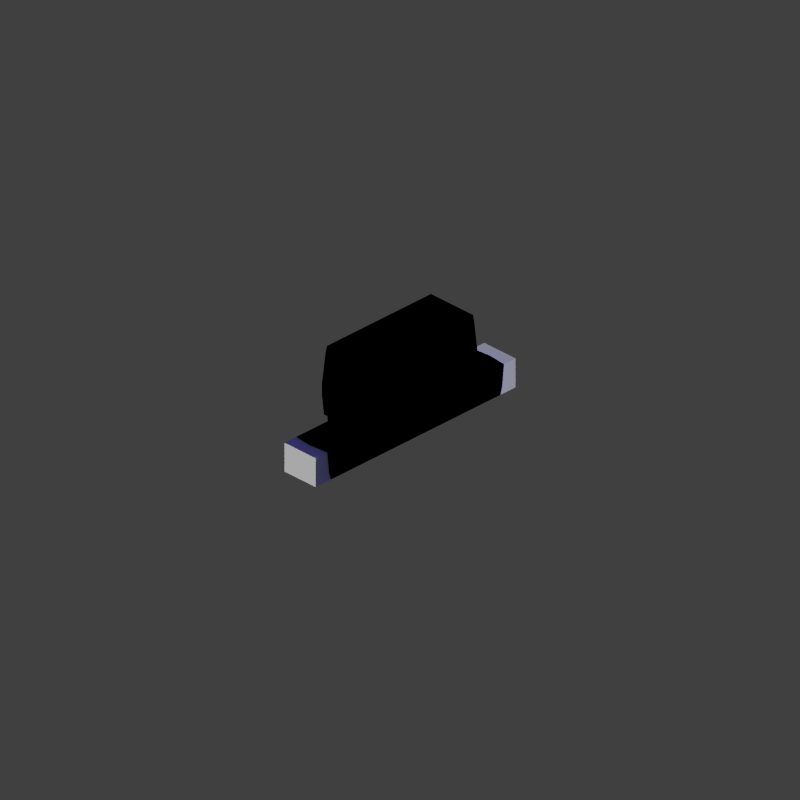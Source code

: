 # Source: MONO1.blend  (saved by Blender 2.78.0; exported with 4.5.12 LTS)
import bpy
from mathutils import Matrix  # noqa: F401  (used for matrix-valued properties, if any)

bpy.ops.wm.read_factory_settings(use_empty=True)
scene = bpy.context.scene
scene.name = 'Scene'

# ---- collections
col_collection_1 = bpy.data.collections.new('Collection 1'); scene.collection.children.link(col_collection_1)
col_collection_2 = bpy.data.collections.new('Collection 2'); scene.collection.children.link(col_collection_2)

# ---- materials (node trees are filled in below, after node groups)
mat_clouds = bpy.data.materials.new('Clouds')
mat_clouds.alpha_threshold = 0.0
mat_clouds.use_transparent_shadow = False
mat_clouds.diffuse_color = (0.0, 0.0, 1.0, 1.0)
mat_clouds.roughness = 0.5
mat_clouds.specular_intensity = 0.0
mat_remap_1 = bpy.data.materials.new('Remap 1')
mat_remap_2 = bpy.data.materials.new('Remap 2')
mat_remap_3_reflection = bpy.data.materials.new('Remap 3-Reflection')
mat_remap_3_reflection.alpha_threshold = 0.0
mat_remap_3_reflection.use_transparent_shadow = False
mat_remap_3_reflection.pass_index = 1
mat_remap_3_reflection.diffuse_color = (0.0, 0.0, 0.5, 1.0)
mat_remap_3_reflection.specular_color = (0.0, 0.0, 1.0)
mat_remap_3_reflection.roughness = 0.5
mat_remap_3_reflection.specular_intensity = 0.8
mat_material = bpy.data.materials.new('Material')
mat_material.alpha_threshold = 0.0
mat_material.use_transparent_shadow = False
mat_material.pass_index = 2
mat_material.diffuse_color = (0.03303, 0.0331, 0.0331, 1.0)
mat_material.roughness = 0.5
mat_material.specular_intensity = 0.0

# ---- material node trees

# ---- world
world_world = bpy.data.worlds.new('World'); scene.world = world_world
world_world.color = (0.05088, 0.05088, 0.05088)
world_world.use_sun_shadow = False
world_world.sun_shadow_jitter_overblur = 0.0
world_world.cycles.sampling_method = 'NONE'
world_world.cycles.sample_map_resolution = 256

# ---- cameras
cam_camera = bpy.data.cameras.new('Camera')
cam_camera.type = 'ORTHO'
cam_camera.clip_end = 100.0
cam_camera.lens = 35.0
cam_camera.sensor_width = 32.0
cam_camera.sensor_height = 18.0
cam_camera.ortho_scale = 5.664
cam_camera.dof.focus_distance = 0.0
cam_camera.dof.aperture_fstop = 128.0

# ---- lights
light_sun_001 = bpy.data.lights.new('Sun.001', 'SUN')
light_sun_001.transmission_factor = 0.0
light_sun_001.angle = 0.1993
light_sun_001.energy = 1.5
light_sun_001.shadow_buffer_clip_start = 0.5
light_sun_001.shadow_soft_size = 0.1
light_sun_001.shadow_cascade_max_distance = 1000.0
light_sun_001.cycles.use_multiple_importance_sampling = False
light_sun = bpy.data.lights.new('Sun', 'SUN')
light_sun.transmission_factor = 0.0
light_sun.angle = 0.1993
light_sun.energy = 1.5
light_sun.shadow_buffer_clip_start = 0.5
light_sun.shadow_soft_size = 0.1
light_sun.shadow_cascade_max_distance = 1000.0
light_sun.cycles.use_multiple_importance_sampling = False

# ---- meshes
me_sphere = bpy.data.meshes.new('Sphere')
me_sphere.from_pydata([(-0.1951, 0.0, 0.9808), (-0.3827, 0.0, 0.9239), (-0.5556, 0.0, 0.8315), (-0.7071, 0.0, 0.7071), (-0.8315, 0.0, 0.5556), (-0.9239, 0.0, 0.3827), (-0.9808, 0.0, 0.1951), (-1.0, 0.0, 7.55e-08), (-0.9808, 0.0, -0.1951), (-0.9239, 0.0, -0.3827), (-0.8315, 0.0, -0.5556), (-0.7071, 0.0, -0.7071), (-0.5556, 0.0, -0.8315), (-0.3827, 0.0, -0.9239), (-0.1951, 0.0, -0.9808), (3.258e-07, 0.0, -1.0), (-0.1913, 0.03806, 0.9808), (-0.3753, 0.07466, 0.9239), (-0.5449, 0.1084, 0.8315), (-0.6935, 0.1379, 0.7071), (-0.8155, 0.1622, 0.5556), (-0.9061, 0.1802, 0.3827), (-0.9619, 0.1913, 0.1951), (-0.9808, 0.1951, 7.55e-08), (-0.9619, 0.1913, -0.1951), (-0.9061, 0.1802, -0.3827), (-0.8155, 0.1622, -0.5556), (-0.6935, 0.1379, -0.7071), (-0.5449, 0.1084, -0.8315), (-0.3753, 0.07466, -0.9239), (-0.1913, 0.03806, -0.9808), (-0.1802, 0.07466, 0.9808), (-0.3536, 0.1464, 0.9239), (-0.5133, 0.2126, 0.8315), (-0.6533, 0.2706, 0.7071), (-0.7682, 0.3182, 0.5556), (-0.8536, 0.3536, 0.3827), (-0.9061, 0.3753, 0.1951), (-0.9239, 0.3827, 7.55e-08), (-0.9061, 0.3753, -0.1951), (-0.8536, 0.3536, -0.3827), (-0.7682, 0.3182, -0.5556), (-0.6533, 0.2706, -0.7071), (-0.5133, 0.2126, -0.8315), (-0.3536, 0.1464, -0.9239), (-0.1802, 0.07466, -0.9808), (-0.1622, 0.1084, 0.9808), (-0.3182, 0.2126, 0.9239), (-0.4619, 0.3087, 0.8315), (-0.5879, 0.3928, 0.7071), (-0.6913, 0.4619, 0.5556), (-0.7682, 0.5133, 0.3827), (-0.8155, 0.5449, 0.1951), (-0.8315, 0.5556, 7.55e-08), (-0.8155, 0.5449, -0.1951), (-0.7682, 0.5133, -0.3827), (-0.6913, 0.4619, -0.5556), (-0.5879, 0.3928, -0.7071), (-0.4619, 0.3087, -0.8315), (-0.3182, 0.2126, -0.9239), (-0.1622, 0.1084, -0.9808), (-0.1379, 0.1379, 0.9808), (-0.2706, 0.2706, 0.9239), (-0.3928, 0.3928, 0.8315), (-0.5, 0.5, 0.7071), (-0.5879, 0.5879, 0.5556), (-0.6533, 0.6533, 0.3827), (-0.6935, 0.6935, 0.1951), (-0.7071, 0.7071, 7.55e-08), (-0.6935, 0.6935, -0.1951), (-0.6533, 0.6533, -0.3827), (-0.5879, 0.5879, -0.5556), (-0.5, 0.5, -0.7071), (-0.3928, 0.3928, -0.8315), (-0.2706, 0.2706, -0.9239), (-0.1379, 0.1379, -0.9808), (-0.1084, 0.1622, 0.9808), (-0.2126, 0.3182, 0.9239), (-0.3087, 0.4619, 0.8315), (-0.3928, 0.5879, 0.7071), (-0.4619, 0.6913, 0.5556), (-0.5133, 0.7682, 0.3827), (-0.5449, 0.8155, 0.1951), (-0.5556, 0.8315, 7.55e-08), (-0.5449, 0.8155, -0.1951), (-0.5133, 0.7682, -0.3827), (-0.4619, 0.6913, -0.5556), (-0.3928, 0.5879, -0.7071), (-0.3087, 0.4619, -0.8315), (-0.2126, 0.3182, -0.9239), (-0.1084, 0.1622, -0.9808), (-0.07466, 0.1802, 0.9808), (-0.1464, 0.3536, 0.9239), (-0.2126, 0.5133, 0.8315), (-0.2706, 0.6533, 0.7071), (-0.3182, 0.7682, 0.5556), (-0.3536, 0.8536, 0.3827), (-0.3753, 0.9061, 0.1951), (-0.3827, 0.9239, 7.55e-08), (-0.3753, 0.9061, -0.1951), (-0.3536, 0.8536, -0.3827), (-0.3182, 0.7682, -0.5556), (-0.2706, 0.6533, -0.7071), (-0.2126, 0.5133, -0.8315), (-0.1464, 0.3536, -0.9239), (-0.07466, 0.1802, -0.9808), (-0.03806, 0.1913, 0.9808), (-0.07466, 0.3753, 0.9239), (-0.1084, 0.5449, 0.8315), (-0.1379, 0.6935, 0.7071), (-0.1622, 0.8155, 0.5556), (-0.1802, 0.9061, 0.3827), (-0.1913, 0.9619, 0.1951), (-0.1951, 0.9808, 7.55e-08), (-0.1913, 0.9619, -0.1951), (-0.1802, 0.9061, -0.3827), (-0.1622, 0.8155, -0.5556), (-0.1379, 0.6935, -0.7071), (-0.1084, 0.5449, -0.8315), (-0.07466, 0.3753, -0.9239), (-0.03806, 0.1913, -0.9808), (3.266e-07, 0.1951, 0.9808), (3.192e-07, 0.3827, 0.9239), (3.117e-07, 0.5556, 0.8315), (3.192e-07, 0.7071, 0.7071), (3.341e-07, 0.8315, 0.5556), (2.745e-07, 0.9239, 0.3827), (3.937e-07, 0.9808, 0.1951), (3.788e-07, 1.0, 7.55e-08), (3.937e-07, 0.9808, -0.1951), (2.298e-07, 0.9239, -0.3827), (3.341e-07, 0.8315, -0.5556), (3.192e-07, 0.7071, -0.7071), (3.415e-07, 0.5556, -0.8315), (3.043e-07, 0.3827, -0.9239), (3.08e-07, 0.1951, -0.9808), (0.03806, 0.1913, 0.9808), (0.07466, 0.3753, 0.9239), (0.1084, 0.5449, 0.8315), (0.138, 0.6935, 0.7071), (0.1622, 0.8155, 0.5556), (0.1802, 0.9061, 0.3827), (0.1913, 0.9619, 0.1951), (0.1951, 0.9808, 7.55e-08), (0.1913, 0.9619, -0.1951), (0.1802, 0.9061, -0.3827), (0.1622, 0.8155, -0.5556), (0.138, 0.6935, -0.7071), (0.1084, 0.5449, -0.8315), (0.07466, 0.3753, -0.9239), (0.03806, 0.1913, -0.9808), (0.07466, 0.1802, 0.9808), (0.1464, 0.3536, 0.9239), (0.2126, 0.5133, 0.8315), (0.2706, 0.6533, 0.7071), (0.3182, 0.7682, 0.5556), (0.3536, 0.8536, 0.3827), (0.3753, 0.9061, 0.1951), (0.3827, 0.9239, 7.55e-08), (0.3753, 0.9061, -0.1951), (0.3536, 0.8536, -0.3827), (0.3182, 0.7682, -0.5556), (0.2706, 0.6533, -0.7071), (0.2126, 0.5133, -0.8315), (0.1464, 0.3536, -0.9239), (0.07466, 0.1802, -0.9808), (0.1084, 0.1622, 0.9808), (0.2126, 0.3182, 0.9239), (0.3087, 0.4619, 0.8315), (0.3928, 0.5879, 0.7071), (0.4619, 0.6913, 0.5556), (0.5133, 0.7682, 0.3827), (0.5449, 0.8155, 0.1951), (0.5556, 0.8315, 7.55e-08), (0.5449, 0.8155, -0.1951), (0.5133, 0.7682, -0.3827), (0.4619, 0.6913, -0.5556), (0.3928, 0.5879, -0.7071), (0.3087, 0.4619, -0.8315), (0.2126, 0.3182, -0.9239), (0.1084, 0.1622, -0.9808), (0.138, 0.1379, 0.9808), (0.2706, 0.2706, 0.9239), (0.3928, 0.3928, 0.8315), (0.5, 0.5, 0.7071), (0.5879, 0.5879, 0.5556), (0.6533, 0.6533, 0.3827), (0.6935, 0.6935, 0.1951), (0.7071, 0.7071, 7.55e-08), (0.6935, 0.6935, -0.1951), (0.6533, 0.6533, -0.3827), (0.5879, 0.5879, -0.5556), (0.5, 0.5, -0.7071), (0.3928, 0.3928, -0.8315), (0.2706, 0.2706, -0.9239), (0.138, 0.1379, -0.9808), (0.1622, 0.1084, 0.9808), (0.3182, 0.2126, 0.9239), (0.4619, 0.3087, 0.8315), (0.5879, 0.3928, 0.7071), (0.6913, 0.4619, 0.5556), (0.7682, 0.5133, 0.3827), (0.8155, 0.5449, 0.1951), (0.8315, 0.5556, 7.55e-08), (0.8155, 0.5449, -0.1951), (0.7682, 0.5133, -0.3827), (0.6913, 0.4619, -0.5556), (0.5879, 0.3928, -0.7071), (0.4619, 0.3087, -0.8315), (0.3182, 0.2126, -0.9239), (0.1622, 0.1084, -0.9808), (0.1802, 0.07466, 0.9808), (0.3536, 0.1464, 0.9239), (0.5133, 0.2126, 0.8315), (0.6533, 0.2706, 0.7071), (0.7682, 0.3182, 0.5556), (0.8536, 0.3536, 0.3827), (0.9061, 0.3753, 0.1951), (0.9239, 0.3827, 7.55e-08), (0.9061, 0.3753, -0.1951), (0.8536, 0.3536, -0.3827), (0.7682, 0.3182, -0.5556), (0.6533, 0.2706, -0.7071), (0.5133, 0.2126, -0.8315), (0.3536, 0.1464, -0.9239), (0.1802, 0.07466, -0.9808), (0.1913, 0.03806, 0.9808), (0.3753, 0.07466, 0.9239), (0.5449, 0.1084, 0.8315), (0.6935, 0.1379, 0.7071), (0.8155, 0.1622, 0.5556), (0.9061, 0.1802, 0.3827), (0.9619, 0.1913, 0.1951), (0.9808, 0.1951, 7.55e-08), (0.9619, 0.1913, -0.1951), (0.9061, 0.1802, -0.3827), (0.8155, 0.1622, -0.5556), (0.6935, 0.1379, -0.7071), (0.5449, 0.1084, -0.8315), (0.3753, 0.07466, -0.9239), (0.1913, 0.03806, -0.9808), (0.1951, -7.212e-09, 0.9808), (0.3827, 4.122e-08, 0.9239), (0.5556, 2.632e-08, 0.8315), (0.7071, -2.584e-08, 0.7071), (0.8315, -8.544e-08, 0.5556), (0.9239, 6.357e-08, 0.3827), (0.9808, -8.544e-08, 0.1951), (1.0, -1.003e-07, 7.55e-08), (0.9808, -8.544e-08, -0.1951), (0.9239, 6.357e-08, -0.3827), (0.8315, -8.544e-08, -0.5556), (0.7071, -2.584e-08, -0.7071), (0.5556, -1.094e-08, -0.8315), (0.3827, 3.964e-09, -0.9239), (0.1951, 3.964e-09, -0.9808), (0.1913, -0.03806, 0.9808), (0.3753, -0.07466, 0.9239), (0.5449, -0.1084, 0.8315), (0.6935, -0.1379, 0.7071), (0.8155, -0.1622, 0.5556), (0.9061, -0.1802, 0.3827), (0.9619, -0.1913, 0.1951), (0.9808, -0.1951, 7.55e-08), (0.9619, -0.1913, -0.1951), (0.9061, -0.1802, -0.3827), (0.8155, -0.1622, -0.5556), (0.6935, -0.1379, -0.7071), (0.5449, -0.1084, -0.8315), (0.3753, -0.07466, -0.9239), (0.1913, -0.03806, -0.9808), (0.1802, -0.07466, 0.9808), (0.3536, -0.1464, 0.9239), (0.5133, -0.2126, 0.8315), (0.6533, -0.2706, 0.7071), (0.7682, -0.3182, 0.5556), (0.8536, -0.3536, 0.3827), (0.9061, -0.3753, 0.1951), (0.9239, -0.3827, 7.55e-08), (0.9061, -0.3753, -0.1951), (0.8536, -0.3536, -0.3827), (0.7682, -0.3182, -0.5556), (0.6533, -0.2706, -0.7071), (0.5133, -0.2126, -0.8315), (0.3536, -0.1464, -0.9239), (0.1802, -0.07466, -0.9808), (0.1622, -0.1084, 0.9808), (0.3182, -0.2126, 0.9239), (0.4619, -0.3087, 0.8315), (0.5879, -0.3928, 0.7071), (0.6913, -0.4619, 0.5556), (0.7682, -0.5133, 0.3827), (0.8155, -0.5449, 0.1951), (0.8315, -0.5556, 7.55e-08), (0.8155, -0.5449, -0.1951), (0.7682, -0.5133, -0.3827), (0.6913, -0.4619, -0.5556), (0.5879, -0.3928, -0.7071), (0.4619, -0.3087, -0.8315), (0.3182, -0.2126, -0.9239), (0.1622, -0.1084, -0.9808), (0.138, -0.1379, 0.9808), (0.2706, -0.2706, 0.9239), (0.3928, -0.3928, 0.8315), (0.5, -0.5, 0.7071), (0.5879, -0.5879, 0.5556), (0.6533, -0.6533, 0.3827), (0.6935, -0.6935, 0.1951), (0.7071, -0.7071, 7.55e-08), (0.6935, -0.6935, -0.1951), (0.6533, -0.6533, -0.3827), (0.5879, -0.5879, -0.5556), (0.5, -0.5, -0.7071), (0.3928, -0.3928, -0.8315), (0.2706, -0.2706, -0.9239), (0.1379, -0.1379, -0.9808), (0.1084, -0.1622, 0.9808), (0.2126, -0.3182, 0.9239), (0.3087, -0.4619, 0.8315), (0.3928, -0.5879, 0.7071), (0.4619, -0.6913, 0.5556), (0.5133, -0.7682, 0.3827), (0.5449, -0.8155, 0.1951), (0.5556, -0.8315, 7.55e-08), (0.5449, -0.8155, -0.1951), (0.5133, -0.7682, -0.3827), (0.4619, -0.6913, -0.5556), (0.3928, -0.5879, -0.7071), (0.3087, -0.4619, -0.8315), (0.2126, -0.3182, -0.9239), (0.1084, -0.1622, -0.9808), (0.07466, -0.1802, 0.9808), (0.1464, -0.3536, 0.9239), (0.2126, -0.5133, 0.8315), (0.2706, -0.6533, 0.7071), (0.3182, -0.7682, 0.5556), (0.3536, -0.8536, 0.3827), (0.3753, -0.9061, 0.1951), (0.3827, -0.9239, 7.55e-08), (0.3753, -0.9061, -0.1951), (0.3536, -0.8536, -0.3827), (0.3182, -0.7682, -0.5556), (0.2706, -0.6533, -0.7071), (0.2126, -0.5133, -0.8315), (0.1464, -0.3536, -0.9239), (0.07466, -0.1802, -0.9808), (0.03806, -0.1913, 0.9808), (0.07466, -0.3753, 0.9239), (0.1084, -0.5449, 0.8315), (0.1379, -0.6935, 0.7071), (0.1622, -0.8155, 0.5556), (0.1802, -0.9061, 0.3827), (0.1913, -0.9619, 0.1951), (0.1951, -0.9808, 7.55e-08), (0.1913, -0.9619, -0.1951), (0.1802, -0.9061, -0.3827), (0.1622, -0.8155, -0.5556), (0.1379, -0.6935, -0.7071), (0.1084, -0.5449, -0.8315), (0.07466, -0.3753, -0.9239), (0.03806, -0.1913, -0.9808), (3.117e-07, -0.1951, 0.9808), (2.819e-07, -0.3827, 0.9239), (2.819e-07, -0.5556, 0.8315), (1.851e-07, -0.7071, 0.7071), (1.404e-07, -0.8315, 0.5556), (3.192e-07, -0.9239, 0.3827), (9.567e-08, -0.9808, 0.1951), (1.404e-07, -1.0, 7.55e-08), (9.567e-08, -0.9808, -0.1951), (3.192e-07, -0.9239, -0.3827), (1.404e-07, -0.8315, -0.5556), (1.851e-07, -0.7071, -0.7071), (2.596e-07, -0.5556, -0.8315), (2.521e-07, -0.3827, -0.9239), (3.155e-07, -0.1951, -0.9808), (-0.03806, -0.1913, 0.9808), (-0.07466, -0.3753, 0.9239), (-0.1084, -0.5449, 0.8315), (-0.1379, -0.6935, 0.7071), (-0.1622, -0.8155, 0.5556), (-0.1802, -0.9061, 0.3827), (-0.1913, -0.9619, 0.1951), (-0.1951, -0.9808, 7.55e-08), (-0.1913, -0.9619, -0.1951), (-0.1802, -0.9061, -0.3827), (-0.1622, -0.8155, -0.5556), (-0.1379, -0.6935, -0.7071), (-0.1084, -0.5449, -0.8315), (-0.07466, -0.3753, -0.9239), (-0.03806, -0.1913, -0.9808), (2.011e-07, -3.01e-07, 1.0), (-0.07466, -0.1802, 0.9808), (-0.1464, -0.3536, 0.9239), (-0.2126, -0.5133, 0.8315), (-0.2706, -0.6533, 0.7071), (-0.3182, -0.7682, 0.5556), (-0.3536, -0.8536, 0.3827), (-0.3753, -0.9061, 0.1951), (-0.3827, -0.9239, 7.55e-08), (-0.3753, -0.9061, -0.1951), (-0.3536, -0.8536, -0.3827), (-0.3182, -0.7682, -0.5556), (-0.2706, -0.6533, -0.7071), (-0.2126, -0.5133, -0.8315), (-0.1464, -0.3536, -0.9239), (-0.07466, -0.1802, -0.9808), (-0.1084, -0.1622, 0.9808), (-0.2126, -0.3182, 0.9239), (-0.3087, -0.4619, 0.8315), (-0.3928, -0.5879, 0.7071), (-0.4619, -0.6913, 0.5556), (-0.5133, -0.7682, 0.3827), (-0.5449, -0.8155, 0.1951), (-0.5556, -0.8315, 7.55e-08), (-0.5449, -0.8155, -0.1951), (-0.5133, -0.7682, -0.3827), (-0.4619, -0.6913, -0.5556), (-0.3928, -0.5879, -0.7071), (-0.3087, -0.4619, -0.8315), (-0.2126, -0.3182, -0.9239), (-0.1084, -0.1622, -0.9808), (-0.1379, -0.1379, 0.9808), (-0.2706, -0.2706, 0.9239), (-0.3928, -0.3928, 0.8315), (-0.5, -0.5, 0.7071), (-0.5879, -0.5879, 0.5556), (-0.6533, -0.6533, 0.3827), (-0.6935, -0.6935, 0.1951), (-0.7071, -0.7071, 7.55e-08), (-0.6935, -0.6935, -0.1951), (-0.6533, -0.6533, -0.3827), (-0.5879, -0.5879, -0.5556), (-0.5, -0.5, -0.7071), (-0.3928, -0.3928, -0.8315), (-0.2706, -0.2706, -0.9239), (-0.1379, -0.1379, -0.9808), (-0.1622, -0.1084, 0.9808), (-0.3182, -0.2126, 0.9239), (-0.4619, -0.3087, 0.8315), (-0.5879, -0.3928, 0.7071), (-0.6913, -0.4619, 0.5556), (-0.7682, -0.5133, 0.3827), (-0.8155, -0.5449, 0.1951), (-0.8315, -0.5556, 7.55e-08), (-0.8155, -0.5449, -0.1951), (-0.7682, -0.5133, -0.3827), (-0.6913, -0.4619, -0.5556), (-0.5879, -0.3928, -0.7071), (-0.4619, -0.3087, -0.8315), (-0.3182, -0.2126, -0.9239), (-0.1622, -0.1084, -0.9808), (-0.1802, -0.07466, 0.9808), (-0.3536, -0.1464, 0.9239), (-0.5133, -0.2126, 0.8315), (-0.6533, -0.2706, 0.7071), (-0.7682, -0.3182, 0.5556), (-0.8536, -0.3536, 0.3827), (-0.9061, -0.3753, 0.1951), (-0.9239, -0.3827, 7.55e-08), (-0.9061, -0.3753, -0.1951), (-0.8536, -0.3536, -0.3827), (-0.7682, -0.3182, -0.5556), (-0.6533, -0.2706, -0.7071), (-0.5133, -0.2126, -0.8315), (-0.3536, -0.1464, -0.9239), (-0.1802, -0.07466, -0.9808), (-0.1913, -0.03806, 0.9808), (-0.3753, -0.07466, 0.9239), (-0.5449, -0.1084, 0.8315), (-0.6935, -0.1379, 0.7071), (-0.8155, -0.1622, 0.5556), (-0.9061, -0.1802, 0.3827), (-0.9619, -0.1913, 0.1951), (-0.9808, -0.1951, 7.55e-08), (-0.9619, -0.1913, -0.1951), (-0.9061, -0.1802, -0.3827), (-0.8155, -0.1622, -0.5556), (-0.6935, -0.1379, -0.7071), (-0.5449, -0.1084, -0.8315), (-0.3753, -0.07466, -0.9239), (-0.1913, -0.03806, -0.9808)], [], [(14, 30, 29, 13), (7, 23, 22, 6), (0, 16, 391), (15, 30, 14), (8, 24, 23, 7), (1, 17, 16, 0), (9, 25, 24, 8), (2, 18, 17, 1), (10, 26, 25, 9), (3, 19, 18, 2), (11, 27, 26, 10), (4, 20, 19, 3), (12, 28, 27, 11), (5, 21, 20, 4), (13, 29, 28, 12), (6, 22, 21, 5), (29, 44, 43, 28), (22, 37, 36, 21), (30, 45, 44, 29), (23, 38, 37, 22), (16, 31, 391), (15, 45, 30), (24, 39, 38, 23), (17, 32, 31, 16), (25, 40, 39, 24), (18, 33, 32, 17), (26, 41, 40, 25), (19, 34, 33, 18), (27, 42, 41, 26), (20, 35, 34, 19), (28, 43, 42, 27), (21, 36, 35, 20), (33, 48, 47, 32), (41, 56, 55, 40), (34, 49, 48, 33), (42, 57, 56, 41), (35, 50, 49, 34), (43, 58, 57, 42), (36, 51, 50, 35), (44, 59, 58, 43), (37, 52, 51, 36), (45, 60, 59, 44), (38, 53, 52, 37), (31, 46, 391), (15, 60, 45), (39, 54, 53, 38), (32, 47, 46, 31), (40, 55, 54, 39), (52, 67, 66, 51), (60, 75, 74, 59), (53, 68, 67, 52), (46, 61, 391), (15, 75, 60), (54, 69, 68, 53), (47, 62, 61, 46), (55, 70, 69, 54), (48, 63, 62, 47), (56, 71, 70, 55), (49, 64, 63, 48), (57, 72, 71, 56), (50, 65, 64, 49), (58, 73, 72, 57), (51, 66, 65, 50), (59, 74, 73, 58), (71, 86, 85, 70), (64, 79, 78, 63), (72, 87, 86, 71), (65, 80, 79, 64), (73, 88, 87, 72), (66, 81, 80, 65), (74, 89, 88, 73), (67, 82, 81, 66), (75, 90, 89, 74), (68, 83, 82, 67), (61, 76, 391), (15, 90, 75), (69, 84, 83, 68), (62, 77, 76, 61), (70, 85, 84, 69), (63, 78, 77, 62), (90, 105, 104, 89), (83, 98, 97, 82), (76, 91, 391), (15, 105, 90), (84, 99, 98, 83), (77, 92, 91, 76), (85, 100, 99, 84), (78, 93, 92, 77), (86, 101, 100, 85), (79, 94, 93, 78), (87, 102, 101, 86), (80, 95, 94, 79), (88, 103, 102, 87), (81, 96, 95, 80), (89, 104, 103, 88), (82, 97, 96, 81), (102, 117, 116, 101), (95, 110, 109, 94), (103, 118, 117, 102), (96, 111, 110, 95), (104, 119, 118, 103), (97, 112, 111, 96), (105, 120, 119, 104), (98, 113, 112, 97), (91, 106, 391), (15, 120, 105), (99, 114, 113, 98), (92, 107, 106, 91), (100, 115, 114, 99), (93, 108, 107, 92), (101, 116, 115, 100), (94, 109, 108, 93), (106, 121, 391), (15, 135, 120), (114, 129, 128, 113), (107, 122, 121, 106), (115, 130, 129, 114), (108, 123, 122, 107), (116, 131, 130, 115), (109, 124, 123, 108), (117, 132, 131, 116), (110, 125, 124, 109), (118, 133, 132, 117), (111, 126, 125, 110), (119, 134, 133, 118), (112, 127, 126, 111), (120, 135, 134, 119), (113, 128, 127, 112), (125, 140, 139, 124), (133, 148, 147, 132), (126, 141, 140, 125), (134, 149, 148, 133), (127, 142, 141, 126), (135, 150, 149, 134), (128, 143, 142, 127), (121, 136, 391), (15, 150, 135), (129, 144, 143, 128), (122, 137, 136, 121), (130, 145, 144, 129), (123, 138, 137, 122), (131, 146, 145, 130), (124, 139, 138, 123), (132, 147, 146, 131), (144, 159, 158, 143), (137, 152, 151, 136), (145, 160, 159, 144), (138, 153, 152, 137), (146, 161, 160, 145), (139, 154, 153, 138), (147, 162, 161, 146), (140, 155, 154, 139), (148, 163, 162, 147), (141, 156, 155, 140), (149, 164, 163, 148), (142, 157, 156, 141), (150, 165, 164, 149), (143, 158, 157, 142), (136, 151, 391), (15, 165, 150), (163, 178, 177, 162), (156, 171, 170, 155), (164, 179, 178, 163), (157, 172, 171, 156), (165, 180, 179, 164), (158, 173, 172, 157), (151, 166, 391), (15, 180, 165), (159, 174, 173, 158), (152, 167, 166, 151), (160, 175, 174, 159), (153, 168, 167, 152), (161, 176, 175, 160), (154, 169, 168, 153), (162, 177, 176, 161), (155, 170, 169, 154), (167, 182, 181, 166), (175, 190, 189, 174), (168, 183, 182, 167), (176, 191, 190, 175), (169, 184, 183, 168), (177, 192, 191, 176), (170, 185, 184, 169), (178, 193, 192, 177), (171, 186, 185, 170), (179, 194, 193, 178), (172, 187, 186, 171), (180, 195, 194, 179), (173, 188, 187, 172), (166, 181, 391), (15, 195, 180), (174, 189, 188, 173), (186, 201, 200, 185), (194, 209, 208, 193), (187, 202, 201, 186), (195, 210, 209, 194), (188, 203, 202, 187), (181, 196, 391), (15, 210, 195), (189, 204, 203, 188), (182, 197, 196, 181), (190, 205, 204, 189), (183, 198, 197, 182), (191, 206, 205, 190), (184, 199, 198, 183), (192, 207, 206, 191), (185, 200, 199, 184), (193, 208, 207, 192), (205, 220, 219, 204), (198, 213, 212, 197), (206, 221, 220, 205), (199, 214, 213, 198), (207, 222, 221, 206), (200, 215, 214, 199), (208, 223, 222, 207), (201, 216, 215, 200), (209, 224, 223, 208), (202, 217, 216, 201), (210, 225, 224, 209), (203, 218, 217, 202), (196, 211, 391), (15, 225, 210), (204, 219, 218, 203), (197, 212, 211, 196), (224, 239, 238, 223), (217, 232, 231, 216), (225, 240, 239, 224), (218, 233, 232, 217), (211, 226, 391), (15, 240, 225), (219, 234, 233, 218), (212, 227, 226, 211), (220, 235, 234, 219), (213, 228, 227, 212), (221, 236, 235, 220), (214, 229, 228, 213), (222, 237, 236, 221), (215, 230, 229, 214), (223, 238, 237, 222), (216, 231, 230, 215), (236, 251, 250, 235), (229, 244, 243, 228), (237, 252, 251, 236), (230, 245, 244, 229), (238, 253, 252, 237), (231, 246, 245, 230), (239, 254, 253, 238), (232, 247, 246, 231), (240, 255, 254, 239), (233, 248, 247, 232), (226, 241, 391), (15, 255, 240), (234, 249, 248, 233), (227, 242, 241, 226), (235, 250, 249, 234), (228, 243, 242, 227), (255, 270, 269, 254), (248, 263, 262, 247), (241, 256, 391), (15, 270, 255), (249, 264, 263, 248), (242, 257, 256, 241), (250, 265, 264, 249), (243, 258, 257, 242), (251, 266, 265, 250), (244, 259, 258, 243), (252, 267, 266, 251), (245, 260, 259, 244), (253, 268, 267, 252), (246, 261, 260, 245), (254, 269, 268, 253), (247, 262, 261, 246), (259, 274, 273, 258), (267, 282, 281, 266), (260, 275, 274, 259), (268, 283, 282, 267), (261, 276, 275, 260), (269, 284, 283, 268), (262, 277, 276, 261), (270, 285, 284, 269), (263, 278, 277, 262), (256, 271, 391), (15, 285, 270), (264, 279, 278, 263), (257, 272, 271, 256), (265, 280, 279, 264), (258, 273, 272, 257), (266, 281, 280, 265), (278, 293, 292, 277), (271, 286, 391), (15, 300, 285), (279, 294, 293, 278), (272, 287, 286, 271), (280, 295, 294, 279), (273, 288, 287, 272), (281, 296, 295, 280), (274, 289, 288, 273), (282, 297, 296, 281), (275, 290, 289, 274), (283, 298, 297, 282), (276, 291, 290, 275), (284, 299, 298, 283), (277, 292, 291, 276), (285, 300, 299, 284), (297, 312, 311, 296), (290, 305, 304, 289), (298, 313, 312, 297), (291, 306, 305, 290), (299, 314, 313, 298), (292, 307, 306, 291), (300, 315, 314, 299), (293, 308, 307, 292), (286, 301, 391), (15, 315, 300), (294, 309, 308, 293), (287, 302, 301, 286), (295, 310, 309, 294), (288, 303, 302, 287), (296, 311, 310, 295), (289, 304, 303, 288), (301, 316, 391), (15, 330, 315), (309, 324, 323, 308), (302, 317, 316, 301), (310, 325, 324, 309), (303, 318, 317, 302), (311, 326, 325, 310), (304, 319, 318, 303), (312, 327, 326, 311), (305, 320, 319, 304), (313, 328, 327, 312), (306, 321, 320, 305), (314, 329, 328, 313), (307, 322, 321, 306), (315, 330, 329, 314), (308, 323, 322, 307), (320, 335, 334, 319), (328, 343, 342, 327), (321, 336, 335, 320), (329, 344, 343, 328), (322, 337, 336, 321), (330, 345, 344, 329), (323, 338, 337, 322), (316, 331, 391), (15, 345, 330), (324, 339, 338, 323), (317, 332, 331, 316), (325, 340, 339, 324), (318, 333, 332, 317), (326, 341, 340, 325), (319, 334, 333, 318), (327, 342, 341, 326), (339, 354, 353, 338), (332, 347, 346, 331), (340, 355, 354, 339), (333, 348, 347, 332), (341, 356, 355, 340), (334, 349, 348, 333), (342, 357, 356, 341), (335, 350, 349, 334), (343, 358, 357, 342), (336, 351, 350, 335), (344, 359, 358, 343), (337, 352, 351, 336), (345, 360, 359, 344), (338, 353, 352, 337), (331, 346, 391), (15, 360, 345), (358, 373, 372, 357), (351, 366, 365, 350), (359, 374, 373, 358), (352, 367, 366, 351), (360, 375, 374, 359), (353, 368, 367, 352), (346, 361, 391), (15, 375, 360), (354, 369, 368, 353), (347, 362, 361, 346), (355, 370, 369, 354), (348, 363, 362, 347), (356, 371, 370, 355), (349, 364, 363, 348), (357, 372, 371, 356), (350, 365, 364, 349), (370, 385, 384, 369), (363, 378, 377, 362), (371, 386, 385, 370), (364, 379, 378, 363), (372, 387, 386, 371), (365, 380, 379, 364), (373, 388, 387, 372), (366, 381, 380, 365), (374, 389, 388, 373), (367, 382, 381, 366), (375, 390, 389, 374), (368, 383, 382, 367), (361, 376, 391), (15, 390, 375), (369, 384, 383, 368), (362, 377, 376, 361), (389, 405, 404, 388), (382, 398, 397, 381), (390, 406, 405, 389), (383, 399, 398, 382), (376, 392, 391), (15, 406, 390), (384, 400, 399, 383), (377, 393, 392, 376), (385, 401, 400, 384), (378, 394, 393, 377), (386, 402, 401, 385), (379, 395, 394, 378), (387, 403, 402, 386), (380, 396, 395, 379), (388, 404, 403, 387), (381, 397, 396, 380), (394, 409, 408, 393), (402, 417, 416, 401), (395, 410, 409, 394), (403, 418, 417, 402), (396, 411, 410, 395), (404, 419, 418, 403), (397, 412, 411, 396), (405, 420, 419, 404), (398, 413, 412, 397), (406, 421, 420, 405), (399, 414, 413, 398), (392, 407, 391), (15, 421, 406), (400, 415, 414, 399), (393, 408, 407, 392), (401, 416, 415, 400), (413, 428, 427, 412), (421, 436, 435, 420), (414, 429, 428, 413), (407, 422, 391), (15, 436, 421), (415, 430, 429, 414), (408, 423, 422, 407), (416, 431, 430, 415), (409, 424, 423, 408), (417, 432, 431, 416), (410, 425, 424, 409), (418, 433, 432, 417), (411, 426, 425, 410), (419, 434, 433, 418), (412, 427, 426, 411), (420, 435, 434, 419), (432, 447, 446, 431), (425, 440, 439, 424), (433, 448, 447, 432), (426, 441, 440, 425), (434, 449, 448, 433), (427, 442, 441, 426), (435, 450, 449, 434), (428, 443, 442, 427), (436, 451, 450, 435), (429, 444, 443, 428), (422, 437, 391), (15, 451, 436), (430, 445, 444, 429), (423, 438, 437, 422), (431, 446, 445, 430), (424, 439, 438, 423), (451, 466, 465, 450), (444, 459, 458, 443), (437, 452, 391), (15, 466, 451), (445, 460, 459, 444), (438, 453, 452, 437), (446, 461, 460, 445), (439, 454, 453, 438), (447, 462, 461, 446), (440, 455, 454, 439), (448, 463, 462, 447), (441, 456, 455, 440), (449, 464, 463, 448), (442, 457, 456, 441), (450, 465, 464, 449), (443, 458, 457, 442), (455, 470, 469, 454), (463, 478, 477, 462), (456, 471, 470, 455), (464, 479, 478, 463), (457, 472, 471, 456), (465, 480, 479, 464), (458, 473, 472, 457), (466, 481, 480, 465), (459, 474, 473, 458), (452, 467, 391), (15, 481, 466), (460, 475, 474, 459), (453, 468, 467, 452), (461, 476, 475, 460), (454, 469, 468, 453), (462, 477, 476, 461), (474, 7, 6, 473), (467, 0, 391), (15, 14, 481), (475, 8, 7, 474), (468, 1, 0, 467), (476, 9, 8, 475), (469, 2, 1, 468), (477, 10, 9, 476), (470, 3, 2, 469), (478, 11, 10, 477), (471, 4, 3, 470), (479, 12, 11, 478), (472, 5, 4, 471), (480, 13, 12, 479), (473, 6, 5, 472), (481, 14, 13, 480)])
me_sphere.polygons.foreach_set('use_smooth', [True] * 512)
_uv = me_sphere.uv_layers.new(name='UVMap')
_uv.uv.foreach_set('vector', [0.75, 0.0625, 0.7187, 0.0625, 0.7188, 0.125, 0.75, 0.125, 0.75, 0.5, 0.7188, 0.5, 0.7188, 0.5625, 0.75, 0.5625, 0.75, 0.9375, 0.7187, 0.9375, 1.094, 1.0, 0.25, 0.0, 0.7187, 0.0625, 0.75, 0.0625, 0.75, 0.4375, 0.7188, 0.4375, 0.7188, 0.5, 0.75, 0.5, 0.75, 0.875, 0.7188, 0.875, 0.7187, 0.9375, 0.75, 0.9375, 0.75, 0.375, 0.7188, 0.375, 0.7188, 0.4375, 0.75, 0.4375, 0.75, 0.8125, 0.7188, 0.8125, 0.7188, 0.875, 0.75, 0.875, 0.75, 0.3125, 0.7188, 0.3125, 0.7188, 0.375, 0.75, 0.375, 0.75, 0.75, 0.7188, 0.75, 0.7188, 0.8125, 0.75, 0.8125, 0.75, 0.25, 0.7188, 0.25, 0.7188, 0.3125, 0.75, 0.3125, 0.75, 0.6875, 0.7188, 0.6875, 0.7188, 0.75, 0.75, 0.75, 0.75, 0.1875, 0.7188, 0.1875, 0.7188, 0.25, 0.75, 0.25, 0.75, 0.625, 0.7188, 0.625, 0.7188, 0.6875, 0.75, 0.6875, 0.75, 0.125, 0.7188, 0.125, 0.7188, 0.1875, 0.75, 0.1875, 0.75, 0.5625, 0.7188, 0.5625, 0.7188, 0.625, 0.75, 0.625, 0.7188, 0.125, 0.6875, 0.125, 0.6875, 0.1875, 0.7188, 0.1875, 0.7188, 0.5625, 0.6875, 0.5625, 0.6875, 0.625, 0.7188, 0.625, 0.7187, 0.0625, 0.6875, 0.0625, 0.6875, 0.125, 0.7188, 0.125, 0.7188, 0.5, 0.6875, 0.5, 0.6875, 0.5625, 0.7188, 0.5625, 0.7187, 0.9375, 0.6875, 0.9375, 1.094, 1.0, 0.25, 0.0, 0.6875, 0.0625, 0.7187, 0.0625, 0.7188, 0.4375, 0.6875, 0.4375, 0.6875, 0.5, 0.7188, 0.5, 0.7188, 0.875, 0.6875, 0.875, 0.6875, 0.9375, 0.7187, 0.9375, 0.7188, 0.375, 0.6875, 0.375, 0.6875, 0.4375, 0.7188, 0.4375, 0.7188, 0.8125, 0.6875, 0.8125, 0.6875, 0.875, 0.7188, 0.875, 0.7188, 0.3125, 0.6875, 0.3125, 0.6875, 0.375, 0.7188, 0.375, 0.7188, 0.75, 0.6875, 0.75, 0.6875, 0.8125, 0.7188, 0.8125, 0.7188, 0.25, 0.6875, 0.25, 0.6875, 0.3125, 0.7188, 0.3125, 0.7188, 0.6875, 0.6875, 0.6875, 0.6875, 0.75, 0.7188, 0.75, 0.7188, 0.1875, 0.6875, 0.1875, 0.6875, 0.25, 0.7188, 0.25, 0.7188, 0.625, 0.6875, 0.625, 0.6875, 0.6875, 0.7188, 0.6875, 0.6875, 0.8125, 0.6562, 0.8125, 0.6562, 0.875, 0.6875, 0.875, 0.6875, 0.3125, 0.6562, 0.3125, 0.6562, 0.375, 0.6875, 0.375, 0.6875, 0.75, 0.6562, 0.75, 0.6562, 0.8125, 0.6875, 0.8125, 0.6875, 0.25, 0.6562, 0.25, 0.6562, 0.3125, 0.6875, 0.3125, 0.6875, 0.6875, 0.6562, 0.6875, 0.6562, 0.75, 0.6875, 0.75, 0.6875, 0.1875, 0.6562, 0.1875, 0.6562, 0.25, 0.6875, 0.25, 0.6875, 0.625, 0.6562, 0.625, 0.6562, 0.6875, 0.6875, 0.6875, 0.6875, 0.125, 0.6562, 0.125, 0.6562, 0.1875, 0.6875, 0.1875, 0.6875, 0.5625, 0.6562, 0.5625, 0.6562, 0.625, 0.6875, 0.625, 0.6875, 0.0625, 0.6562, 0.0625, 0.6562, 0.125, 0.6875, 0.125, 0.6875, 0.5, 0.6562, 0.5, 0.6562, 0.5625, 0.6875, 0.5625, 0.6875, 0.9375, 0.6562, 0.9375, 1.094, 1.0, 0.25, 0.0, 0.6562, 0.0625, 0.6875, 0.0625, 0.6875, 0.4375, 0.6562, 0.4375, 0.6562, 0.5, 0.6875, 0.5, 0.6875, 0.875, 0.6562, 0.875, 0.6562, 0.9375, 0.6875, 0.9375, 0.6875, 0.375, 0.6562, 0.375, 0.6562, 0.4375, 0.6875, 0.4375, 0.6562, 0.5625, 0.625, 0.5625, 0.625, 0.625, 0.6562, 0.625, 0.6562, 0.0625, 0.625, 0.0625, 0.625, 0.125, 0.6562, 0.125, 0.6562, 0.5, 0.625, 0.5, 0.625, 0.5625, 0.6562, 0.5625, 0.6562, 0.9375, 0.625, 0.9375, 1.094, 1.0, 0.25, 0.0, 0.625, 0.0625, 0.6562, 0.0625, 0.6562, 0.4375, 0.625, 0.4375, 0.625, 0.5, 0.6562, 0.5, 0.6562, 0.875, 0.625, 0.875, 0.625, 0.9375, 0.6562, 0.9375, 0.6562, 0.375, 0.625, 0.375, 0.625, 0.4375, 0.6562, 0.4375, 0.6562, 0.8125, 0.625, 0.8125, 0.625, 0.875, 0.6562, 0.875, 0.6562, 0.3125, 0.625, 0.3125, 0.625, 0.375, 0.6562, 0.375, 0.6562, 0.75, 0.625, 0.75, 0.625, 0.8125, 0.6562, 0.8125, 0.6562, 0.25, 0.625, 0.25, 0.625, 0.3125, 0.6562, 0.3125, 0.6562, 0.6875, 0.625, 0.6875, 0.625, 0.75, 0.6562, 0.75, 0.6562, 0.1875, 0.625, 0.1875, 0.625, 0.25, 0.6562, 0.25, 0.6562, 0.625, 0.625, 0.625, 0.625, 0.6875, 0.6562, 0.6875, 0.6562, 0.125, 0.625, 0.125, 0.625, 0.1875, 0.6562, 0.1875, 0.625, 0.3125, 0.5937, 0.3125, 0.5937, 0.375, 0.625, 0.375, 0.625, 0.75, 0.5937, 0.75, 0.5937, 0.8125, 0.625, 0.8125, 0.625, 0.25, 0.5937, 0.25, 0.5937, 0.3125, 0.625, 0.3125, 0.625, 0.6875, 0.5937, 0.6875, 0.5937, 0.75, 0.625, 0.75, 0.625, 0.1875, 0.5937, 0.1875, 0.5937, 0.25, 0.625, 0.25, 0.625, 0.625, 0.5937, 0.625, 0.5937, 0.6875, 0.625, 0.6875, 0.625, 0.125, 0.5937, 0.125, 0.5937, 0.1875, 0.625, 0.1875, 0.625, 0.5625, 0.5937, 0.5625, 0.5937, 0.625, 0.625, 0.625, 0.625, 0.0625, 0.5937, 0.0625, 0.5937, 0.125, 0.625, 0.125, 0.625, 0.5, 0.5937, 0.5, 0.5937, 0.5625, 0.625, 0.5625, 0.625, 0.9375, 0.5937, 0.9375, 1.094, 1.0, 0.25, 0.0, 0.5937, 0.0625, 0.625, 0.0625, 0.625, 0.4375, 0.5937, 0.4375, 0.5937, 0.5, 0.625, 0.5, 0.625, 0.875, 0.5937, 0.875, 0.5937, 0.9375, 0.625, 0.9375, 0.625, 0.375, 0.5937, 0.375, 0.5937, 0.4375, 0.625, 0.4375, 0.625, 0.8125, 0.5937, 0.8125, 0.5937, 0.875, 0.625, 0.875, 0.5937, 0.0625, 0.5625, 0.0625, 0.5625, 0.125, 0.5937, 0.125, 0.5937, 0.5, 0.5625, 0.5, 0.5625, 0.5625, 0.5937, 0.5625, 0.5937, 0.9375, 0.5625, 0.9375, 0.09375, 1.0, 0.25, 0.0, 0.5625, 0.0625, 0.5937, 0.0625, 0.5937, 0.4375, 0.5625, 0.4375, 0.5625, 0.5, 0.5937, 0.5, 0.5937, 0.875, 0.5625, 0.875, 0.5625, 0.9375, 0.5937, 0.9375, 0.5937, 0.375, 0.5625, 0.375, 0.5625, 0.4375, 0.5937, 0.4375, 0.5937, 0.8125, 0.5625, 0.8125, 0.5625, 0.875, 0.5937, 0.875, 0.5937, 0.3125, 0.5625, 0.3125, 0.5625, 0.375, 0.5937, 0.375, 0.5937, 0.75, 0.5625, 0.75, 0.5625, 0.8125, 0.5937, 0.8125, 0.5937, 0.25, 0.5625, 0.25, 0.5625, 0.3125, 0.5937, 0.3125, 0.5937, 0.6875, 0.5625, 0.6875, 0.5625, 0.75, 0.5937, 0.75, 0.5937, 0.1875, 0.5625, 0.1875, 0.5625, 0.25, 0.5937, 0.25, 0.5937, 0.625, 0.5625, 0.625, 0.5625, 0.6875, 0.5937, 0.6875, 0.5937, 0.125, 0.5625, 0.125, 0.5625, 0.1875, 0.5937, 0.1875, 0.5937, 0.5625, 0.5625, 0.5625, 0.5625, 0.625, 0.5937, 0.625, 0.5625, 0.25, 0.5312, 0.25, 0.5312, 0.3125, 0.5625, 0.3125, 0.5625, 0.6875, 0.5312, 0.6875, 0.5312, 0.75, 0.5625, 0.75, 0.5625, 0.1875, 0.5312, 0.1875, 0.5312, 0.25, 0.5625, 0.25, 0.5625, 0.625, 0.5312, 0.625, 0.5312, 0.6875, 0.5625, 0.6875, 0.5625, 0.125, 0.5312, 0.125, 0.5312, 0.1875, 0.5625, 0.1875, 0.5625, 0.5625, 0.5312, 0.5625, 0.5312, 0.625, 0.5625, 0.625, 0.5625, 0.0625, 0.5312, 0.0625, 0.5312, 0.125, 0.5625, 0.125, 0.5625, 0.5, 0.5312, 0.5, 0.5312, 0.5625, 0.5625, 0.5625, 0.5625, 0.9375, 0.5312, 0.9375, 0.09375, 1.0, 0.25, 0.0, 0.5312, 0.0625, 0.5625, 0.0625, 0.5625, 0.4375, 0.5312, 0.4375, 0.5312, 0.5, 0.5625, 0.5, 0.5625, 0.875, 0.5312, 0.875, 0.5312, 0.9375, 0.5625, 0.9375, 0.5625, 0.375, 0.5312, 0.375, 0.5312, 0.4375, 0.5625, 0.4375, 0.5625, 0.8125, 0.5312, 0.8125, 0.5312, 0.875, 0.5625, 0.875, 0.5625, 0.3125, 0.5312, 0.3125, 0.5312, 0.375, 0.5625, 0.375, 0.5625, 0.75, 0.5312, 0.75, 0.5312, 0.8125, 0.5625, 0.8125, 0.5312, 0.9375, 0.5, 0.9375, 0.09375, 1.0, 0.25, 0.0, 0.5, 0.0625, 0.5312, 0.0625, 0.5312, 0.4375, 0.5, 0.4375, 0.5, 0.5, 0.5312, 0.5, 0.5312, 0.875, 0.5, 0.875, 0.5, 0.9375, 0.5312, 0.9375, 0.5312, 0.375, 0.5, 0.375, 0.5, 0.4375, 0.5312, 0.4375, 0.5312, 0.8125, 0.5, 0.8125, 0.5, 0.875, 0.5312, 0.875, 0.5312, 0.3125, 0.5, 0.3125, 0.5, 0.375, 0.5312, 0.375, 0.5312, 0.75, 0.5, 0.75, 0.5, 0.8125, 0.5312, 0.8125, 0.5312, 0.25, 0.5, 0.25, 0.5, 0.3125, 0.5312, 0.3125, 0.5312, 0.6875, 0.5, 0.6875, 0.5, 0.75, 0.5312, 0.75, 0.5312, 0.1875, 0.5, 0.1875, 0.5, 0.25, 0.5312, 0.25, 0.5312, 0.625, 0.5, 0.625, 0.5, 0.6875, 0.5312, 0.6875, 0.5312, 0.125, 0.5, 0.125, 0.5, 0.1875, 0.5312, 0.1875, 0.5312, 0.5625, 0.5, 0.5625, 0.5, 0.625, 0.5312, 0.625, 0.5312, 0.0625, 0.5, 0.0625, 0.5, 0.125, 0.5312, 0.125, 0.5312, 0.5, 0.5, 0.5, 0.5, 0.5625, 0.5312, 0.5625, 0.5, 0.6875, 0.4687, 0.6875, 0.4687, 0.75, 0.5, 0.75, 0.5, 0.1875, 0.4687, 0.1875, 0.4687, 0.25, 0.5, 0.25, 0.5, 0.625, 0.4687, 0.625, 0.4687, 0.6875, 0.5, 0.6875, 0.5, 0.125, 0.4687, 0.125, 0.4687, 0.1875, 0.5, 0.1875, 0.5, 0.5625, 0.4687, 0.5625, 0.4687, 0.625, 0.5, 0.625, 0.5, 0.0625, 0.4687, 0.0625, 0.4687, 0.125, 0.5, 0.125, 0.5, 0.5, 0.4687, 0.5, 0.4687, 0.5625, 0.5, 0.5625, 0.5, 0.9375, 0.4687, 0.9375, 0.09375, 1.0, 0.25, 0.0, 0.4687, 0.0625, 0.5, 0.0625, 0.5, 0.4375, 0.4687, 0.4375, 0.4687, 0.5, 0.5, 0.5, 0.5, 0.875, 0.4687, 0.875, 0.4687, 0.9375, 0.5, 0.9375, 0.5, 0.375, 0.4687, 0.375, 0.4687, 0.4375, 0.5, 0.4375, 0.5, 0.8125, 0.4687, 0.8125, 0.4687, 0.875, 0.5, 0.875, 0.5, 0.3125, 0.4687, 0.3125, 0.4687, 0.375, 0.5, 0.375, 0.5, 0.75, 0.4687, 0.75, 0.4687, 0.8125, 0.5, 0.8125, 0.5, 0.25, 0.4687, 0.25, 0.4687, 0.3125, 0.5, 0.3125, 0.4687, 0.4375, 0.4375, 0.4375, 0.4375, 0.5, 0.4687, 0.5, 0.4687, 0.875, 0.4375, 0.875, 0.4375, 0.9375, 0.4687, 0.9375, 0.4687, 0.375, 0.4375, 0.375, 0.4375, 0.4375, 0.4687, 0.4375, 0.4687, 0.8125, 0.4375, 0.8125, 0.4375, 0.875, 0.4687, 0.875, 0.4687, 0.3125, 0.4375, 0.3125, 0.4375, 0.375, 0.4687, 0.375, 0.4687, 0.75, 0.4375, 0.75, 0.4375, 0.8125, 0.4687, 0.8125, 0.4687, 0.25, 0.4375, 0.25, 0.4375, 0.3125, 0.4687, 0.3125, 0.4687, 0.6875, 0.4375, 0.6875, 0.4375, 0.75, 0.4687, 0.75, 0.4687, 0.1875, 0.4375, 0.1875, 0.4375, 0.25, 0.4687, 0.25, 0.4687, 0.625, 0.4375, 0.625, 0.4375, 0.6875, 0.4687, 0.6875, 0.4687, 0.125, 0.4375, 0.125, 0.4375, 0.1875, 0.4687, 0.1875, 0.4687, 0.5625, 0.4375, 0.5625, 0.4375, 0.625, 0.4687, 0.625, 0.4687, 0.0625, 0.4375, 0.0625, 0.4375, 0.125, 0.4687, 0.125, 0.4687, 0.5, 0.4375, 0.5, 0.4375, 0.5625, 0.4687, 0.5625, 0.4687, 0.9375, 0.4375, 0.9375, 0.09375, 1.0, 0.25, 0.0, 0.4375, 0.0625, 0.4687, 0.0625, 0.4375, 0.1875, 0.4062, 0.1875, 0.4062, 0.25, 0.4375, 0.25, 0.4375, 0.625, 0.4062, 0.625, 0.4062, 0.6875, 0.4375, 0.6875, 0.4375, 0.125, 0.4062, 0.125, 0.4062, 0.1875, 0.4375, 0.1875, 0.4375, 0.5625, 0.4062, 0.5625, 0.4062, 0.625, 0.4375, 0.625, 0.4375, 0.0625, 0.4062, 0.0625, 0.4062, 0.125, 0.4375, 0.125, 0.4375, 0.5, 0.4062, 0.5, 0.4062, 0.5625, 0.4375, 0.5625, 0.4375, 0.9375, 0.4062, 0.9375, 0.09375, 1.0, 0.25, 0.0, 0.4062, 0.0625, 0.4375, 0.0625, 0.4375, 0.4375, 0.4062, 0.4375, 0.4062, 0.5, 0.4375, 0.5, 0.4375, 0.875, 0.4062, 0.875, 0.4062, 0.9375, 0.4375, 0.9375, 0.4375, 0.375, 0.4062, 0.375, 0.4062, 0.4375, 0.4375, 0.4375, 0.4375, 0.8125, 0.4062, 0.8125, 0.4062, 0.875, 0.4375, 0.875, 0.4375, 0.3125, 0.4062, 0.3125, 0.4062, 0.375, 0.4375, 0.375, 0.4375, 0.75, 0.4062, 0.75, 0.4062, 0.8125, 0.4375, 0.8125, 0.4375, 0.25, 0.4062, 0.25, 0.4062, 0.3125, 0.4375, 0.3125, 0.4375, 0.6875, 0.4062, 0.6875, 0.4062, 0.75, 0.4375, 0.75, 0.4062, 0.875, 0.375, 0.875, 0.375, 0.9375, 0.4062, 0.9375, 0.4062, 0.375, 0.375, 0.375, 0.375, 0.4375, 0.4062, 0.4375, 0.4062, 0.8125, 0.375, 0.8125, 0.375, 0.875, 0.4062, 0.875, 0.4062, 0.3125, 0.375, 0.3125, 0.375, 0.375, 0.4062, 0.375, 0.4062, 0.75, 0.375, 0.75, 0.375, 0.8125, 0.4062, 0.8125, 0.4062, 0.25, 0.375, 0.25, 0.375, 0.3125, 0.4062, 0.3125, 0.4062, 0.6875, 0.375, 0.6875, 0.375, 0.75, 0.4062, 0.75, 0.4062, 0.1875, 0.375, 0.1875, 0.375, 0.25, 0.4062, 0.25, 0.4062, 0.625, 0.375, 0.625, 0.375, 0.6875, 0.4062, 0.6875, 0.4062, 0.125, 0.375, 0.125, 0.375, 0.1875, 0.4062, 0.1875, 0.4062, 0.5625, 0.375, 0.5625, 0.375, 0.625, 0.4062, 0.625, 0.4062, 0.0625, 0.375, 0.0625, 0.375, 0.125, 0.4062, 0.125, 0.4062, 0.5, 0.375, 0.5, 0.375, 0.5625, 0.4062, 0.5625, 0.4062, 0.9375, 0.375, 0.9375, 0.09375, 1.0, 0.25, 0.0, 0.375, 0.0625, 0.4062, 0.0625, 0.4062, 0.4375, 0.375, 0.4375, 0.375, 0.5, 0.4062, 0.5, 0.375, 0.625, 0.3438, 0.625, 0.3437, 0.6875, 0.375, 0.6875, 0.375, 0.125, 0.3437, 0.125, 0.3437, 0.1875, 0.375, 0.1875, 0.375, 0.5625, 0.3437, 0.5625, 0.3438, 0.625, 0.375, 0.625, 0.375, 0.0625, 0.3437, 0.0625, 0.3437, 0.125, 0.375, 0.125, 0.375, 0.5, 0.3437, 0.5, 0.3437, 0.5625, 0.375, 0.5625, 0.375, 0.9375, 0.3437, 0.9375, 0.09375, 1.0, 0.25, 0.0, 0.3437, 0.0625, 0.375, 0.0625, 0.375, 0.4375, 0.3437, 0.4375, 0.3437, 0.5, 0.375, 0.5, 0.375, 0.875, 0.3437, 0.875, 0.3437, 0.9375, 0.375, 0.9375, 0.375, 0.375, 0.3438, 0.375, 0.3437, 0.4375, 0.375, 0.4375, 0.375, 0.8125, 0.3437, 0.8125, 0.3437, 0.875, 0.375, 0.875, 0.375, 0.3125, 0.3437, 0.3125, 0.3438, 0.375, 0.375, 0.375, 0.375, 0.75, 0.3437, 0.75, 0.3437, 0.8125, 0.375, 0.8125, 0.375, 0.25, 0.3437, 0.25, 0.3437, 0.3125, 0.375, 0.3125, 0.375, 0.6875, 0.3437, 0.6875, 0.3437, 0.75, 0.375, 0.75, 0.375, 0.1875, 0.3437, 0.1875, 0.3437, 0.25, 0.375, 0.25, 0.3438, 0.375, 0.3125, 0.375, 0.3125, 0.4375, 0.3437, 0.4375, 0.3437, 0.8125, 0.3125, 0.8125, 0.3125, 0.875, 0.3437, 0.875, 0.3437, 0.3125, 0.3125, 0.3125, 0.3125, 0.375, 0.3438, 0.375, 0.3437, 0.75, 0.3125, 0.75, 0.3125, 0.8125, 0.3437, 0.8125, 0.3437, 0.25, 0.3125, 0.25, 0.3125, 0.3125, 0.3437, 0.3125, 0.3437, 0.6875, 0.3125, 0.6875, 0.3125, 0.75, 0.3437, 0.75, 0.3437, 0.1875, 0.3125, 0.1875, 0.3125, 0.25, 0.3437, 0.25, 0.3438, 0.625, 0.3125, 0.625, 0.3125, 0.6875, 0.3437, 0.6875, 0.3437, 0.125, 0.3125, 0.125, 0.3125, 0.1875, 0.3437, 0.1875, 0.3437, 0.5625, 0.3125, 0.5625, 0.3125, 0.625, 0.3438, 0.625, 0.3437, 0.0625, 0.3125, 0.0625, 0.3125, 0.125, 0.3437, 0.125, 0.3437, 0.5, 0.3125, 0.5, 0.3125, 0.5625, 0.3437, 0.5625, 0.3437, 0.9375, 0.3125, 0.9375, 0.09375, 1.0, 0.25, 0.0, 0.3125, 0.0625, 0.3437, 0.0625, 0.3437, 0.4375, 0.3125, 0.4375, 0.3125, 0.5, 0.3437, 0.5, 0.3437, 0.875, 0.3125, 0.875, 0.3125, 0.9375, 0.3437, 0.9375, 0.3125, 0.125, 0.2812, 0.125, 0.2812, 0.1875, 0.3125, 0.1875, 0.3125, 0.5625, 0.2812, 0.5625, 0.2812, 0.625, 0.3125, 0.625, 0.3125, 0.0625, 0.2812, 0.0625, 0.2812, 0.125, 0.3125, 0.125, 0.3125, 0.5, 0.2812, 0.5, 0.2812, 0.5625, 0.3125, 0.5625, 0.3125, 0.9375, 0.2812, 0.9375, 0.09375, 1.0, 0.25, 0.0, 0.2812, 0.0625, 0.3125, 0.0625, 0.3125, 0.4375, 0.2812, 0.4375, 0.2812, 0.5, 0.3125, 0.5, 0.3125, 0.875, 0.2812, 0.875, 0.2812, 0.9375, 0.3125, 0.9375, 0.3125, 0.375, 0.2812, 0.375, 0.2812, 0.4375, 0.3125, 0.4375, 0.3125, 0.8125, 0.2812, 0.8125, 0.2812, 0.875, 0.3125, 0.875, 0.3125, 0.3125, 0.2812, 0.3125, 0.2812, 0.375, 0.3125, 0.375, 0.3125, 0.75, 0.2812, 0.75, 0.2812, 0.8125, 0.3125, 0.8125, 0.3125, 0.25, 0.2812, 0.25, 0.2812, 0.3125, 0.3125, 0.3125, 0.3125, 0.6875, 0.2812, 0.6875, 0.2812, 0.75, 0.3125, 0.75, 0.3125, 0.1875, 0.2812, 0.1875, 0.2812, 0.25, 0.3125, 0.25, 0.3125, 0.625, 0.2812, 0.625, 0.2812, 0.6875, 0.3125, 0.6875, 0.2812, 0.3125, 0.25, 0.3125, 0.25, 0.375, 0.2812, 0.375, 0.2812, 0.75, 0.25, 0.75, 0.25, 0.8125, 0.2812, 0.8125, 0.2812, 0.25, 0.25, 0.25, 0.25, 0.3125, 0.2812, 0.3125, 0.2812, 0.6875, 0.25, 0.6875, 0.25, 0.75, 0.2812, 0.75, 0.2812, 0.1875, 0.25, 0.1875, 0.25, 0.25, 0.2812, 0.25, 0.2812, 0.625, 0.25, 0.625, 0.25, 0.6875, 0.2812, 0.6875, 0.2812, 0.125, 0.25, 0.125, 0.25, 0.1875, 0.2812, 0.1875, 0.2812, 0.5625, 0.25, 0.5625, 0.25, 0.625, 0.2812, 0.625, 0.2812, 0.0625, 0.25, 0.0625, 0.25, 0.125, 0.2812, 0.125, 0.2812, 0.5, 0.25, 0.5, 0.25, 0.5625, 0.2812, 0.5625, 0.2812, 0.9375, 0.25, 0.9375, 0.09375, 1.0, 0.25, 0.0, 0.25, 0.0625, 0.2812, 0.0625, 0.2812, 0.4375, 0.25, 0.4375, 0.25, 0.5, 0.2812, 0.5, 0.2812, 0.875, 0.25, 0.875, 0.25, 0.9375, 0.2812, 0.9375, 0.2812, 0.375, 0.25, 0.375, 0.25, 0.4375, 0.2812, 0.4375, 0.2812, 0.8125, 0.25, 0.8125, 0.25, 0.875, 0.2812, 0.875, 0.25, 0.0625, 0.2188, 0.0625, 0.2188, 0.125, 0.25, 0.125, 0.25, 0.5, 0.2188, 0.5, 0.2188, 0.5625, 0.25, 0.5625, 0.25, 0.9375, 0.2188, 0.9375, 0.09375, 1.0, 0.25, 0.0, 0.2188, 0.0625, 0.25, 0.0625, 0.25, 0.4375, 0.2188, 0.4375, 0.2188, 0.5, 0.25, 0.5, 0.25, 0.875, 0.2188, 0.875, 0.2188, 0.9375, 0.25, 0.9375, 0.25, 0.375, 0.2188, 0.375, 0.2188, 0.4375, 0.25, 0.4375, 0.25, 0.8125, 0.2188, 0.8125, 0.2188, 0.875, 0.25, 0.875, 0.25, 0.3125, 0.2188, 0.3125, 0.2188, 0.375, 0.25, 0.375, 0.25, 0.75, 0.2188, 0.75, 0.2188, 0.8125, 0.25, 0.8125, 0.25, 0.25, 0.2188, 0.25, 0.2188, 0.3125, 0.25, 0.3125, 0.25, 0.6875, 0.2188, 0.6875, 0.2188, 0.75, 0.25, 0.75, 0.25, 0.1875, 0.2188, 0.1875, 0.2188, 0.25, 0.25, 0.25, 0.25, 0.625, 0.2188, 0.625, 0.2188, 0.6875, 0.25, 0.6875, 0.25, 0.125, 0.2188, 0.125, 0.2188, 0.1875, 0.25, 0.1875, 0.25, 0.5625, 0.2188, 0.5625, 0.2188, 0.625, 0.25, 0.625, 0.2188, 0.75, 0.1875, 0.75, 0.1875, 0.8125, 0.2188, 0.8125, 0.2188, 0.25, 0.1875, 0.25, 0.1875, 0.3125, 0.2188, 0.3125, 0.2188, 0.6875, 0.1875, 0.6875, 0.1875, 0.75, 0.2188, 0.75, 0.2188, 0.1875, 0.1875, 0.1875, 0.1875, 0.25, 0.2188, 0.25, 0.2188, 0.625, 0.1875, 0.625, 0.1875, 0.6875, 0.2188, 0.6875, 0.2188, 0.125, 0.1875, 0.125, 0.1875, 0.1875, 0.2188, 0.1875, 0.2188, 0.5625, 0.1875, 0.5625, 0.1875, 0.625, 0.2188, 0.625, 0.2188, 0.0625, 0.1875, 0.0625, 0.1875, 0.125, 0.2188, 0.125, 0.2188, 0.5, 0.1875, 0.5, 0.1875, 0.5625, 0.2188, 0.5625, 0.2188, 0.9375, 0.1875, 0.9375, 0.09375, 1.0, 0.25, 0.0, 0.1875, 0.0625, 0.2188, 0.0625, 0.2188, 0.4375, 0.1875, 0.4375, 0.1875, 0.5, 0.2188, 0.5, 0.2188, 0.875, 0.1875, 0.875, 0.1875, 0.9375, 0.2188, 0.9375, 0.2188, 0.375, 0.1875, 0.375, 0.1875, 0.4375, 0.2188, 0.4375, 0.2188, 0.8125, 0.1875, 0.8125, 0.1875, 0.875, 0.2188, 0.875, 0.2188, 0.3125, 0.1875, 0.3125, 0.1875, 0.375, 0.2188, 0.375, 0.1875, 0.5, 0.1563, 0.5, 0.1563, 0.5625, 0.1875, 0.5625, 0.1875, 0.9375, 0.1563, 0.9375, 0.09375, 1.0, 0.25, 0.0, 0.1563, 0.0625, 0.1875, 0.0625, 0.1875, 0.4375, 0.1563, 0.4375, 0.1563, 0.5, 0.1875, 0.5, 0.1875, 0.875, 0.1563, 0.875, 0.1563, 0.9375, 0.1875, 0.9375, 0.1875, 0.375, 0.1563, 0.375, 0.1563, 0.4375, 0.1875, 0.4375, 0.1875, 0.8125, 0.1563, 0.8125, 0.1563, 0.875, 0.1875, 0.875, 0.1875, 0.3125, 0.1563, 0.3125, 0.1563, 0.375, 0.1875, 0.375, 0.1875, 0.75, 0.1563, 0.75, 0.1563, 0.8125, 0.1875, 0.8125, 0.1875, 0.25, 0.1563, 0.25, 0.1563, 0.3125, 0.1875, 0.3125, 0.1875, 0.6875, 0.1563, 0.6875, 0.1563, 0.75, 0.1875, 0.75, 0.1875, 0.1875, 0.1563, 0.1875, 0.1563, 0.25, 0.1875, 0.25, 0.1875, 0.625, 0.1563, 0.625, 0.1563, 0.6875, 0.1875, 0.6875, 0.1875, 0.125, 0.1563, 0.125, 0.1563, 0.1875, 0.1875, 0.1875, 0.1875, 0.5625, 0.1563, 0.5625, 0.1563, 0.625, 0.1875, 0.625, 0.1875, 0.0625, 0.1563, 0.0625, 0.1563, 0.125, 0.1875, 0.125, 0.1563, 0.25, 0.125, 0.25, 0.125, 0.3125, 0.1563, 0.3125, 0.1563, 0.6875, 0.125, 0.6875, 0.125, 0.75, 0.1563, 0.75, 0.1563, 0.1875, 0.125, 0.1875, 0.125, 0.25, 0.1563, 0.25, 0.1563, 0.625, 0.125, 0.625, 0.125, 0.6875, 0.1563, 0.6875, 0.1563, 0.125, 0.125, 0.125, 0.125, 0.1875, 0.1563, 0.1875, 0.1563, 0.5625, 0.125, 0.5625, 0.125, 0.625, 0.1563, 0.625, 0.1563, 0.0625, 0.125, 0.0625, 0.125, 0.125, 0.1563, 0.125, 0.1563, 0.5, 0.125, 0.5, 0.125, 0.5625, 0.1563, 0.5625, 0.1563, 0.9375, 0.125, 0.9375, 0.09375, 1.0, 0.25, 0.0, 0.125, 0.0625, 0.1563, 0.0625, 0.1563, 0.4375, 0.125, 0.4375, 0.125, 0.5, 0.1563, 0.5, 0.1563, 0.875, 0.125, 0.875, 0.125, 0.9375, 0.1563, 0.9375, 0.1563, 0.375, 0.125, 0.375, 0.125, 0.4375, 0.1563, 0.4375, 0.1563, 0.8125, 0.125, 0.8125, 0.125, 0.875, 0.1563, 0.875, 0.1563, 0.3125, 0.125, 0.3125, 0.125, 0.375, 0.1563, 0.375, 0.1563, 0.75, 0.125, 0.75, 0.125, 0.8125, 0.1563, 0.8125, 0.125, 0.9375, 0.09375, 0.9375, 0.09375, 1.0, 0.25, 0.0, 0.09375, 0.0625, 0.125, 0.0625, 0.125, 0.4375, 0.09375, 0.4375, 0.09375, 0.5, 0.125, 0.5, 0.125, 0.875, 0.09375, 0.875, 0.09375, 0.9375, 0.125, 0.9375, 0.125, 0.375, 0.09375, 0.375, 0.09375, 0.4375, 0.125, 0.4375, 0.125, 0.8125, 0.09375, 0.8125, 0.09375, 0.875, 0.125, 0.875, 0.125, 0.3125, 0.09375, 0.3125, 0.09375, 0.375, 0.125, 0.375, 0.125, 0.75, 0.09375, 0.75, 0.09375, 0.8125, 0.125, 0.8125, 0.125, 0.25, 0.09375, 0.25, 0.09375, 0.3125, 0.125, 0.3125, 0.125, 0.6875, 0.09375, 0.6875, 0.09375, 0.75, 0.125, 0.75, 0.125, 0.1875, 0.09375, 0.1875, 0.09375, 0.25, 0.125, 0.25, 0.125, 0.625, 0.09375, 0.625, 0.09375, 0.6875, 0.125, 0.6875, 0.125, 0.125, 0.09375, 0.125, 0.09375, 0.1875, 0.125, 0.1875, 0.125, 0.5625, 0.09375, 0.5625, 0.09375, 0.625, 0.125, 0.625, 0.125, 0.0625, 0.09375, 0.0625, 0.09375, 0.125, 0.125, 0.125, 0.125, 0.5, 0.09375, 0.5, 0.09375, 0.5625, 0.125, 0.5625, 0.09375, 0.6875, 0.0625, 0.6875, 0.0625, 0.75, 0.09375, 0.75, 0.09375, 0.1875, 0.0625, 0.1875, 0.0625, 0.25, 0.09375, 0.25, 0.09375, 0.625, 0.0625, 0.625, 0.0625, 0.6875, 0.09375, 0.6875, 0.09375, 0.125, 0.0625, 0.125, 0.0625, 0.1875, 0.09375, 0.1875, 0.09375, 0.5625, 0.0625, 0.5625, 0.0625, 0.625, 0.09375, 0.625, 0.09375, 0.0625, 0.0625, 0.0625, 0.0625, 0.125, 0.09375, 0.125, 0.09375, 0.5, 0.0625, 0.5, 0.0625, 0.5625, 0.09375, 0.5625, 0.09375, 0.9375, 0.0625, 0.9375, 0.09375, 1.0, 0.25, 0.0, 0.0625, 0.0625, 0.09375, 0.0625, 0.09375, 0.4375, 0.0625, 0.4375, 0.0625, 0.5, 0.09375, 0.5, 0.09375, 0.875, 0.0625, 0.875, 0.0625, 0.9375, 0.09375, 0.9375, 0.09375, 0.375, 0.0625, 0.375, 0.0625, 0.4375, 0.09375, 0.4375, 0.09375, 0.8125, 0.0625, 0.8125, 0.0625, 0.875, 0.09375, 0.875, 0.09375, 0.3125, 0.0625, 0.3125, 0.0625, 0.375, 0.09375, 0.375, 0.09375, 0.75, 0.0625, 0.75, 0.0625, 0.8125, 0.09375, 0.8125, 0.09375, 0.25, 0.0625, 0.25, 0.0625, 0.3125, 0.09375, 0.3125, 0.0625, 0.4375, 0.03125, 0.4375, 0.03125, 0.5, 0.0625, 0.5, 0.0625, 0.875, 0.03125, 0.875, 0.03125, 0.9375, 0.0625, 0.9375, 0.0625, 0.375, 0.03125, 0.375, 0.03125, 0.4375, 0.0625, 0.4375, 0.0625, 0.8125, 0.03125, 0.8125, 0.03125, 0.875, 0.0625, 0.875, 0.0625, 0.3125, 0.03125, 0.3125, 0.03125, 0.375, 0.0625, 0.375, 0.0625, 0.75, 0.03125, 0.75, 0.03125, 0.8125, 0.0625, 0.8125, 0.0625, 0.25, 0.03125, 0.25, 0.03125, 0.3125, 0.0625, 0.3125, 0.0625, 0.6875, 0.03125, 0.6875, 0.03125, 0.75, 0.0625, 0.75, 0.0625, 0.1875, 0.03125, 0.1875, 0.03125, 0.25, 0.0625, 0.25, 0.0625, 0.625, 0.03125, 0.625, 0.03125, 0.6875, 0.0625, 0.6875, 0.0625, 0.125, 0.03125, 0.125, 0.03125, 0.1875, 0.0625, 0.1875, 0.0625, 0.5625, 0.03125, 0.5625, 0.03125, 0.625, 0.0625, 0.625, 0.0625, 0.0625, 0.03125, 0.0625, 0.03125, 0.125, 0.0625, 0.125, 0.0625, 0.5, 0.03125, 0.5, 0.03125, 0.5625, 0.0625, 0.5625, 0.0625, 0.9375, 0.03125, 0.9375, 0.09375, 1.0, 0.25, 0.0, 0.03125, 0.0625, 0.0625, 0.0625, 0.03125, 0.1875, 8.941e-08, 0.1875, 2.98e-08, 0.25, 0.03125, 0.25, 0.03125, 0.625, 8.941e-08, 0.625, 2.98e-08, 0.6875, 0.03125, 0.6875, 0.03125, 0.125, 1.192e-07, 0.125, 8.941e-08, 0.1875, 0.03125, 0.1875, 0.03125, 0.5625, 2.98e-08, 0.5625, 8.941e-08, 0.625, 0.03125, 0.625, 0.03125, 0.0625, 2.682e-07, 0.0625, 1.192e-07, 0.125, 0.03125, 0.125, 0.03125, 0.5, 2.98e-08, 0.5, 2.98e-08, 0.5625, 0.03125, 0.5625, 0.03125, 0.9375, 2.682e-07, 0.9375, 0.09375, 1.0, 0.25, 0.0, 2.682e-07, 0.0625, 0.03125, 0.0625, 0.03125, 0.4375, 2.98e-08, 0.4375, 2.98e-08, 0.5, 0.03125, 0.5, 0.03125, 0.875, 1.192e-07, 0.875, 2.682e-07, 0.9375, 0.03125, 0.9375, 0.03125, 0.375, 8.941e-08, 0.375, 2.98e-08, 0.4375, 0.03125, 0.4375, 0.03125, 0.8125, 8.941e-08, 0.8125, 1.192e-07, 0.875, 0.03125, 0.875, 0.03125, 0.3125, 2.98e-08, 0.3125, 8.941e-08, 0.375, 0.03125, 0.375, 0.03125, 0.75, 2.98e-08, 0.75, 8.941e-08, 0.8125, 0.03125, 0.8125, 0.03125, 0.25, 2.98e-08, 0.25, 2.98e-08, 0.3125, 0.03125, 0.3125, 0.03125, 0.6875, 2.98e-08, 0.6875, 2.98e-08, 0.75, 0.03125, 0.75, 1.0, 0.375, 0.9688, 0.375, 0.9688, 0.4375, 1.0, 0.4375, 1.0, 0.8125, 0.9688, 0.8125, 0.9688, 0.875, 1.0, 0.875, 1.0, 0.3125, 0.9688, 0.3125, 0.9688, 0.375, 1.0, 0.375, 1.0, 0.75, 0.9688, 0.75, 0.9688, 0.8125, 1.0, 0.8125, 1.0, 0.25, 0.9688, 0.25, 0.9688, 0.3125, 1.0, 0.3125, 1.0, 0.6875, 0.9688, 0.6875, 0.9688, 0.75, 1.0, 0.75, 1.0, 0.1875, 0.9688, 0.1875, 0.9688, 0.25, 1.0, 0.25, 1.0, 0.625, 0.9688, 0.625, 0.9688, 0.6875, 1.0, 0.6875, 1.0, 0.125, 0.9688, 0.125, 0.9688, 0.1875, 1.0, 0.1875, 1.0, 0.5625, 0.9688, 0.5625, 0.9688, 0.625, 1.0, 0.625, 1.0, 0.0625, 0.9688, 0.0625, 0.9688, 0.125, 1.0, 0.125, 1.0, 0.5, 0.9688, 0.5, 0.9688, 0.5625, 1.0, 0.5625, 1.0, 0.9375, 0.9688, 0.9375, 1.094, 1.0, 1.25, 0.0, 0.9688, 0.0625, 1.0, 0.0625, 1.0, 0.4375, 0.9688, 0.4375, 0.9688, 0.5, 1.0, 0.5, 1.0, 0.875, 0.9688, 0.875, 0.9688, 0.9375, 1.0, 0.9375, 0.9688, 0.125, 0.9375, 0.125, 0.9375, 0.1875, 0.9688, 0.1875, 0.9688, 0.5625, 0.9375, 0.5625, 0.9375, 0.625, 0.9688, 0.625, 0.9688, 0.0625, 0.9375, 0.0625, 0.9375, 0.125, 0.9688, 0.125, 0.9688, 0.5, 0.9375, 0.5, 0.9375, 0.5625, 0.9688, 0.5625, 0.9688, 0.9375, 0.9375, 0.9375, 1.094, 1.0, 1.25, 0.0, 0.9375, 0.0625, 0.9688, 0.0625, 0.9688, 0.4375, 0.9375, 0.4375, 0.9375, 0.5, 0.9688, 0.5, 0.9688, 0.875, 0.9375, 0.875, 0.9375, 0.9375, 0.9688, 0.9375, 0.9688, 0.375, 0.9375, 0.375, 0.9375, 0.4375, 0.9688, 0.4375, 0.9688, 0.8125, 0.9375, 0.8125, 0.9375, 0.875, 0.9688, 0.875, 0.9688, 0.3125, 0.9375, 0.3125, 0.9375, 0.375, 0.9688, 0.375, 0.9688, 0.75, 0.9375, 0.75, 0.9375, 0.8125, 0.9688, 0.8125, 0.9688, 0.25, 0.9375, 0.25, 0.9375, 0.3125, 0.9688, 0.3125, 0.9688, 0.6875, 0.9375, 0.6875, 0.9375, 0.75, 0.9688, 0.75, 0.9688, 0.1875, 0.9375, 0.1875, 0.9375, 0.25, 0.9688, 0.25, 0.9688, 0.625, 0.9375, 0.625, 0.9375, 0.6875, 0.9688, 0.6875, 0.9375, 0.8125, 0.9062, 0.8125, 0.9063, 0.875, 0.9375, 0.875, 0.9375, 0.3125, 0.9062, 0.3125, 0.9062, 0.375, 0.9375, 0.375, 0.9375, 0.75, 0.9062, 0.75, 0.9062, 0.8125, 0.9375, 0.8125, 0.9375, 0.25, 0.9062, 0.25, 0.9062, 0.3125, 0.9375, 0.3125, 0.9375, 0.6875, 0.9062, 0.6875, 0.9062, 0.75, 0.9375, 0.75, 0.9375, 0.1875, 0.9062, 0.1875, 0.9062, 0.25, 0.9375, 0.25, 0.9375, 0.625, 0.9062, 0.625, 0.9062, 0.6875, 0.9375, 0.6875, 0.9375, 0.125, 0.9063, 0.125, 0.9062, 0.1875, 0.9375, 0.1875, 0.9375, 0.5625, 0.9062, 0.5625, 0.9062, 0.625, 0.9375, 0.625, 0.9375, 0.0625, 0.9063, 0.0625, 0.9063, 0.125, 0.9375, 0.125, 0.9375, 0.5, 0.9062, 0.5, 0.9062, 0.5625, 0.9375, 0.5625, 0.9375, 0.9375, 0.9063, 0.9375, 1.094, 1.0, 1.25, 0.0, 0.9063, 0.0625, 0.9375, 0.0625, 0.9375, 0.4375, 0.9062, 0.4375, 0.9062, 0.5, 0.9375, 0.5, 0.9375, 0.875, 0.9063, 0.875, 0.9063, 0.9375, 0.9375, 0.9375, 0.9375, 0.375, 0.9062, 0.375, 0.9062, 0.4375, 0.9375, 0.4375, 0.9062, 0.5625, 0.875, 0.5625, 0.875, 0.625, 0.9062, 0.625, 0.9063, 0.0625, 0.875, 0.0625, 0.875, 0.125, 0.9063, 0.125, 0.9062, 0.5, 0.875, 0.5, 0.875, 0.5625, 0.9062, 0.5625, 0.9063, 0.9375, 0.875, 0.9375, 1.094, 1.0, 1.25, 0.0, 0.875, 0.0625, 0.9063, 0.0625, 0.9062, 0.4375, 0.875, 0.4375, 0.875, 0.5, 0.9062, 0.5, 0.9063, 0.875, 0.875, 0.875, 0.875, 0.9375, 0.9063, 0.9375, 0.9062, 0.375, 0.875, 0.375, 0.875, 0.4375, 0.9062, 0.4375, 0.9062, 0.8125, 0.875, 0.8125, 0.875, 0.875, 0.9063, 0.875, 0.9062, 0.3125, 0.875, 0.3125, 0.875, 0.375, 0.9062, 0.375, 0.9062, 0.75, 0.875, 0.75, 0.875, 0.8125, 0.9062, 0.8125, 0.9062, 0.25, 0.875, 0.25, 0.875, 0.3125, 0.9062, 0.3125, 0.9062, 0.6875, 0.875, 0.6875, 0.875, 0.75, 0.9062, 0.75, 0.9062, 0.1875, 0.875, 0.1875, 0.875, 0.25, 0.9062, 0.25, 0.9062, 0.625, 0.875, 0.625, 0.875, 0.6875, 0.9062, 0.6875, 0.9063, 0.125, 0.875, 0.125, 0.875, 0.1875, 0.9062, 0.1875, 0.875, 0.3125, 0.8438, 0.3125, 0.8438, 0.375, 0.875, 0.375, 0.875, 0.75, 0.8438, 0.75, 0.8438, 0.8125, 0.875, 0.8125, 0.875, 0.25, 0.8438, 0.25, 0.8438, 0.3125, 0.875, 0.3125, 0.875, 0.6875, 0.8438, 0.6875, 0.8438, 0.75, 0.875, 0.75, 0.875, 0.1875, 0.8438, 0.1875, 0.8438, 0.25, 0.875, 0.25, 0.875, 0.625, 0.8438, 0.625, 0.8438, 0.6875, 0.875, 0.6875, 0.875, 0.125, 0.8438, 0.125, 0.8438, 0.1875, 0.875, 0.1875, 0.875, 0.5625, 0.8438, 0.5625, 0.8438, 0.625, 0.875, 0.625, 0.875, 0.0625, 0.8438, 0.0625, 0.8438, 0.125, 0.875, 0.125, 0.875, 0.5, 0.8438, 0.5, 0.8438, 0.5625, 0.875, 0.5625, 0.875, 0.9375, 0.8438, 0.9375, 1.094, 1.0, 1.25, 0.0, 0.8438, 0.0625, 0.875, 0.0625, 0.875, 0.4375, 0.8438, 0.4375, 0.8438, 0.5, 0.875, 0.5, 0.875, 0.875, 0.8438, 0.875, 0.8438, 0.9375, 0.875, 0.9375, 0.875, 0.375, 0.8438, 0.375, 0.8438, 0.4375, 0.875, 0.4375, 0.875, 0.8125, 0.8438, 0.8125, 0.8438, 0.875, 0.875, 0.875, 0.8438, 0.0625, 0.8125, 0.0625, 0.8125, 0.125, 0.8438, 0.125, 0.8438, 0.5, 0.8125, 0.5, 0.8125, 0.5625, 0.8438, 0.5625, 0.8438, 0.9375, 0.8125, 0.9375, 1.094, 1.0, 1.25, 0.0, 0.8125, 0.0625, 0.8438, 0.0625, 0.8438, 0.4375, 0.8125, 0.4375, 0.8125, 0.5, 0.8438, 0.5, 0.8438, 0.875, 0.8125, 0.875, 0.8125, 0.9375, 0.8438, 0.9375, 0.8438, 0.375, 0.8125, 0.375, 0.8125, 0.4375, 0.8438, 0.4375, 0.8438, 0.8125, 0.8125, 0.8125, 0.8125, 0.875, 0.8438, 0.875, 0.8438, 0.3125, 0.8125, 0.3125, 0.8125, 0.375, 0.8438, 0.375, 0.8438, 0.75, 0.8125, 0.75, 0.8125, 0.8125, 0.8438, 0.8125, 0.8438, 0.25, 0.8125, 0.25, 0.8125, 0.3125, 0.8438, 0.3125, 0.8438, 0.6875, 0.8125, 0.6875, 0.8125, 0.75, 0.8438, 0.75, 0.8438, 0.1875, 0.8125, 0.1875, 0.8125, 0.25, 0.8438, 0.25, 0.8438, 0.625, 0.8125, 0.625, 0.8125, 0.6875, 0.8438, 0.6875, 0.8438, 0.125, 0.8125, 0.125, 0.8125, 0.1875, 0.8438, 0.1875, 0.8438, 0.5625, 0.8125, 0.5625, 0.8125, 0.625, 0.8438, 0.625, 0.8125, 0.75, 0.7812, 0.75, 0.7812, 0.8125, 0.8125, 0.8125, 0.8125, 0.25, 0.7812, 0.25, 0.7812, 0.3125, 0.8125, 0.3125, 0.8125, 0.6875, 0.7812, 0.6875, 0.7812, 0.75, 0.8125, 0.75, 0.8125, 0.1875, 0.7812, 0.1875, 0.7812, 0.25, 0.8125, 0.25, 0.8125, 0.625, 0.7812, 0.625, 0.7812, 0.6875, 0.8125, 0.6875, 0.8125, 0.125, 0.7812, 0.125, 0.7812, 0.1875, 0.8125, 0.1875, 0.8125, 0.5625, 0.7812, 0.5625, 0.7812, 0.625, 0.8125, 0.625, 0.8125, 0.0625, 0.7812, 0.0625, 0.7812, 0.125, 0.8125, 0.125, 0.8125, 0.5, 0.7812, 0.5, 0.7812, 0.5625, 0.8125, 0.5625, 0.8125, 0.9375, 0.7812, 0.9375, 1.094, 1.0, 1.25, 0.0, 0.7812, 0.0625, 0.8125, 0.0625, 0.8125, 0.4375, 0.7812, 0.4375, 0.7812, 0.5, 0.8125, 0.5, 0.8125, 0.875, 0.7812, 0.875, 0.7812, 0.9375, 0.8125, 0.9375, 0.8125, 0.375, 0.7812, 0.375, 0.7812, 0.4375, 0.8125, 0.4375, 0.8125, 0.8125, 0.7812, 0.8125, 0.7812, 0.875, 0.8125, 0.875, 0.8125, 0.3125, 0.7812, 0.3125, 0.7812, 0.375, 0.8125, 0.375, 0.7812, 0.5, 0.75, 0.5, 0.75, 0.5625, 0.7812, 0.5625, 0.7812, 0.9375, 0.75, 0.9375, 1.094, 1.0, 1.25, 0.0, 0.75, 0.0625, 0.7812, 0.0625, 0.7812, 0.4375, 0.75, 0.4375, 0.75, 0.5, 0.7812, 0.5, 0.7812, 0.875, 0.75, 0.875, 0.75, 0.9375, 0.7812, 0.9375, 0.7812, 0.375, 0.75, 0.375, 0.75, 0.4375, 0.7812, 0.4375, 0.7812, 0.8125, 0.75, 0.8125, 0.75, 0.875, 0.7812, 0.875, 0.7812, 0.3125, 0.75, 0.3125, 0.75, 0.375, 0.7812, 0.375, 0.7812, 0.75, 0.75, 0.75, 0.75, 0.8125, 0.7812, 0.8125, 0.7812, 0.25, 0.75, 0.25, 0.75, 0.3125, 0.7812, 0.3125, 0.7812, 0.6875, 0.75, 0.6875, 0.75, 0.75, 0.7812, 0.75, 0.7812, 0.1875, 0.75, 0.1875, 0.75, 0.25, 0.7812, 0.25, 0.7812, 0.625, 0.75, 0.625, 0.75, 0.6875, 0.7812, 0.6875, 0.7812, 0.125, 0.75, 0.125, 0.75, 0.1875, 0.7812, 0.1875, 0.7812, 0.5625, 0.75, 0.5625, 0.75, 0.625, 0.7812, 0.625, 0.7812, 0.0625, 0.75, 0.0625, 0.75, 0.125, 0.7812, 0.125])
me_sphere.materials.append(mat_clouds)
me_sphere.use_remesh_preserve_volume = False
me_sphere.use_remesh_preserve_attributes = False
me_sphere.use_mirror_vertex_groups = False
me_sphere.update()
me_cube = bpy.data.meshes.new('Cube')
me_cube.from_pydata([(-0.1565, -1.0, -0.2367), (-0.1565, -1.0, 0.0), (-0.1565, 1.0, -0.2367), (-0.1565, 1.0, 0.0), (0.1565, -1.0, -0.2367), (0.1565, -1.0, 0.0), (0.1565, 1.0, -0.2367), (0.1565, 1.0, 0.0)], [], [(0, 1, 3, 2), (2, 3, 7, 6), (6, 7, 5, 4), (4, 5, 1, 0), (2, 6, 4, 0), (7, 3, 1, 5)])
me_cube.use_remesh_preserve_volume = False
me_cube.use_remesh_preserve_attributes = False
me_cube.use_mirror_vertex_groups = False
me_cube.update()
me_plane_007 = bpy.data.meshes.new('Plane.007')
me_plane_007.from_pydata([(1.208, 2.375, 0.0), (1.121, 2.375, 2.59), (1.308, 2.375, 1.125), (1.308, 2.375, 0.75), (1.308, 2.375, 1.25), (1.054, 2.375, 2.868), (3.775e-07, 2.375, 0.0), (1.308, -2.604, 0.75), (-4.53e-08, -0.425, 0.0), (1.121, -2.604, 2.59), (3.775e-07, 2.375, 2.868), (-4.53e-08, -0.425, 2.868), (1.208, -2.604, 0.0), (8.305e-08, 0.425, 2.868), (8.305e-08, 0.425, 0.0), (1.208, 0.55, 0.0), (1.121, 0.55, 2.59), (1.054, 0.55, 2.868), (1.019e-07, 0.55, 2.868), (1.019e-07, 0.55, 0.0), (1.308, 0.55, 0.75), (1.308, 0.55, 1.125), (1.308, 0.55, 1.25), (2.303e-07, 1.4, 2.868), (2.303e-07, 1.4, 0.0), (1.208, 1.4, 0.0), (1.121, 1.4, 2.59), (1.054, 1.4, 2.868), (2.491e-07, 1.525, 2.868), (2.491e-07, 1.525, 0.0), (1.308, 1.525, 0.75), (1.308, 1.525, 1.25), (1.308, 1.525, 1.125), (1.208, 1.525, 0.0), (1.121, 1.525, 2.59), (1.054, 1.525, 2.868), (1.308, 1.4, 1.25), (1.308, 1.4, 1.125), (1.308, 1.4, 0.75), (1.208, 0.6125, 0.0), (1.054, 0.6125, 2.868), (1.114e-07, 0.6125, 2.868), (1.114e-07, 0.6125, 0.0), (2.208e-07, 1.338, 2.868), (2.208e-07, 1.338, 0.0), (1.208, 1.337, 0.0), (1.054, 1.337, 2.868), (1.004, 0.04598, 0.0988), (0.9164, 0.04598, 2.52), (1.104, 0.04598, 0.7875), (1.104, 0.04598, 1.15), (1.104, 0.04598, 1.267), (1.004, 1.904, 0.0988), (0.9164, 1.904, 2.52), (1.104, 1.904, 1.267), (1.104, 1.904, 1.15), (1.104, 1.904, 0.7875), (1.004, 0.1826, 0.0988), (1.004, 1.767, 0.0988), (1.121, 0.6125, 2.59), (1.121, 1.337, 2.59), (1.208, -2.375, 0.0), (1.121, -2.375, 2.59), (1.208, 0.425, 0.0), (1.121, 0.425, 2.59), (1.308, -2.375, 1.125), (1.308, 0.425, 1.125), (1.308, -2.375, 0.75), (1.308, 0.425, 1.25), (1.308, -2.375, 1.25), (1.308, 0.425, 0.75), (1.054, -2.375, 2.868), (1.054, 0.425, 2.868), (3.775e-07, -2.375, 0.0), (3.775e-07, -2.375, 2.868), (1.208, -0.425, 0.0), (1.121, -0.425, 2.59), (1.308, -0.425, 1.125), (1.308, -0.425, 1.25), (1.054, -0.425, 2.868), (1.308, -0.425, 0.75), (1.208, -0.55, 0.0), (1.121, -0.55, 2.59), (1.054, -0.55, 2.868), (1.019e-07, -0.55, 2.868), (1.019e-07, -0.55, 0.0), (1.308, -0.55, 0.75), (1.308, -0.55, 1.125), (1.308, -0.55, 1.25), (2.303e-07, -1.4, 2.868), (2.303e-07, -1.4, 0.0), (1.208, -1.4, 0.0), (1.121, -1.4, 2.59), (1.054, -1.4, 2.868), (2.491e-07, -1.525, 2.868), (2.491e-07, -1.525, 0.0), (1.308, -1.525, 0.75), (1.308, -1.525, 1.25), (1.308, -1.525, 1.125), (1.208, -1.525, 0.0), (1.121, -1.525, 2.59), (1.054, -1.525, 2.868), (1.308, -1.4, 1.25), (1.308, -1.4, 1.125), (1.308, -1.4, 0.75), (1.208, -0.6125, 0.0), (1.054, -0.6125, 2.868), (1.114e-07, -0.6125, 2.868), (1.114e-07, -0.6125, 0.0), (2.208e-07, -1.338, 2.868), (2.208e-07, -1.338, 0.0), (1.208, -1.337, 0.0), (1.054, -1.337, 2.868), (1.004, -0.04598, 0.0988), (0.9164, -0.04598, 2.52), (1.104, -0.04598, 0.7875), (1.104, -0.04598, 1.15), (1.104, -0.04598, 1.267), (1.004, -1.904, 0.0988), (0.9164, -1.904, 2.52), (1.104, -1.904, 1.267), (1.104, -1.904, 1.15), (1.104, -1.904, 0.7875), (1.004, -0.1826, 0.0988), (1.004, -1.767, 0.0988), (1.121, -0.6125, 2.59), (1.121, -1.337, 2.59), (1.208, 2.604, 0.0), (1.121, 2.604, 2.59), (1.308, 2.604, 0.75), (1.308, 2.604, 1.125), (1.308, 2.604, 1.25), (1.054, 2.604, 2.868), (3.775e-07, 2.604, 2.868), (3.775e-07, 2.604, 0.0), (1.308, -2.604, 1.125), (1.308, -2.604, 1.25), (1.054, -2.604, 2.868), (3.775e-07, -2.604, 2.868), (3.775e-07, -2.604, 0.0), (0.0, -2.604, 0.75), (0.0, -2.604, 1.125), (0.0, 2.604, 0.75), (0.0, 2.604, 1.125)], [], [(1, 4, 131, 128), (10, 5, 132, 133), (19, 42, 39, 15), (22, 16, 64, 68), (0, 33, 29, 6), (5, 1, 128, 132), (79, 11, 84, 83), (40, 41, 18, 17), (4, 2, 130, 131), (32, 2, 4, 31), (61, 12, 139, 73), (16, 17, 72, 64), (4, 1, 34, 31), (30, 3, 2, 32), (33, 0, 3, 30), (68, 66, 21, 22), (66, 70, 20, 21), (19, 15, 63, 14), (70, 63, 15, 20), (35, 5, 10, 28), (34, 35, 27, 26), (35, 28, 23, 27), (1, 5, 35, 34), (43, 41, 40, 46), (29, 33, 25, 24), (33, 30, 38, 25), (30, 32, 37, 38), (32, 31, 36, 37), (31, 34, 26, 36), (27, 23, 43, 46), (45, 39, 42, 44), (45, 44, 24, 25), (71, 74, 138, 137), (38, 37, 55, 56), (45, 25, 52, 58), (16, 22, 51, 48), (36, 26, 53, 54), (25, 38, 56, 52), (39, 45, 58, 57), (15, 39, 57, 47), (20, 15, 47, 49), (22, 21, 50, 51), (37, 36, 54, 55), (21, 20, 49, 50), (46, 60, 26, 27), (17, 16, 59, 40), (40, 59, 60, 46), (67, 65, 135, 7), (108, 85, 81, 105), (72, 13, 11, 79), (76, 64, 72, 79), (61, 73, 95, 99), (62, 9, 136, 69), (75, 8, 14, 63), (65, 69, 136, 135), (98, 97, 69, 65), (106, 83, 84, 107), (82, 76, 79, 83), (69, 97, 100, 62), (63, 70, 80, 75), (70, 66, 77, 80), (66, 68, 78, 77), (96, 98, 65, 67), (99, 96, 67, 61), (78, 88, 87, 77), (77, 87, 86, 80), (78, 76, 82, 88), (85, 8, 75, 81), (80, 86, 81, 75), (101, 94, 74, 71), (100, 92, 93, 101), (93, 89, 94, 101), (62, 100, 101, 71), (106, 107, 109, 112), (95, 90, 91, 99), (99, 91, 104, 96), (96, 104, 103, 98), (98, 103, 102, 97), (92, 100, 97, 102), (93, 112, 109, 89), (111, 110, 108, 105), (91, 90, 110, 111), (72, 17, 18, 13), (104, 122, 121, 103), (111, 124, 118, 91), (82, 114, 117, 88), (26, 60, 59, 16, 48, 53), (102, 120, 119, 92), (91, 118, 122, 104), (105, 123, 124, 111), (126, 92, 119, 114, 82, 125), (81, 113, 123, 105), (86, 115, 113, 81), (88, 117, 116, 87), (103, 121, 120, 102), (87, 116, 115, 86), (78, 68, 64, 76), (112, 93, 92, 126), (83, 106, 125, 82), (106, 112, 126, 125), (131, 130, 143, 133, 132, 128), (134, 142, 129, 127), (142, 143, 130, 129), (2, 3, 129, 130), (3, 0, 127, 129), (140, 139, 12, 7), (0, 6, 134, 127), (9, 137, 138, 141, 135, 136), (135, 141, 140, 7), (62, 71, 137, 9), (61, 67, 7, 12), (113, 115, 116, 117, 114, 119, 120, 121, 122, 118, 124, 123), (47, 57, 58, 52, 56, 55, 54, 53, 48, 51, 50, 49)])
me_plane_007.polygons.foreach_set('use_smooth', [True] * 113)
me_plane_007.polygons.foreach_set('material_index', [0, 0, 0, 0, 0, 0, 0, 0, 0, 0, 0, 0, 2, 1, 0, 0, 1, 0, 0, 0, 0, 0, 0, 0, 0, 0, 1, 0, 0, 0, 0, 0, 0, 3, 3, 3, 3, 3, 3, 3, 3, 3, 3, 3, 0, 0, 0, 1, 0, 0, 0, 0, 0, 0, 0, 0, 0, 0, 2, 0, 1, 0, 1, 0, 0, 1, 0, 0, 0, 0, 0, 0, 0, 0, 0, 0, 1, 0, 0, 0, 0, 0, 0, 3, 3, 3, 3, 3, 3, 3, 3, 3, 3, 3, 3, 3, 2, 0, 0, 0, 0, 0, 1, 1, 0, 0, 0, 0, 1, 0, 0, 3, 3])
_k = set([(0, 33), (0, 127), (1, 4), (1, 34), (4, 31), (5, 35), (5, 132), (7, 12), (7, 135), (9, 136), (9, 137), (12, 61), (12, 139), (15, 20), (15, 39), (15, 47), (15, 63), (16, 22), (16, 48), (16, 59), (17, 40), (17, 72), (20, 21), (21, 22), (25, 33), (25, 38), (25, 45), (25, 52), (26, 36), (26, 53), (26, 60), (27, 35), (27, 46), (31, 34), (36, 37), (37, 38), (39, 45), (40, 46), (47, 49), (47, 57), (48, 51), (48, 53), (49, 50), (50, 51), (52, 56), (52, 58), (53, 54), (54, 55), (55, 56), (57, 58), (59, 60), (61, 99), (62, 69), (62, 100), (63, 75), (64, 68), (64, 76), (68, 78), (69, 97), (71, 101), (71, 137), (72, 79), (75, 81), (76, 78), (79, 83), (81, 86), (81, 105), (81, 113), (82, 88), (82, 114), (82, 125), (83, 106), (86, 87), (87, 88), (91, 99), (91, 104), (91, 111), (91, 118), (92, 102), (92, 119), (92, 126), (93, 101), (93, 112), (97, 100), (102, 103), (103, 104), (105, 111), (106, 112), (113, 115), (113, 123), (114, 117), (114, 119), (115, 116), (116, 117), (118, 122), (118, 124), (119, 120), (120, 121), (121, 122), (123, 124), (125, 126), (127, 129), (127, 134), (128, 131), (128, 132), (129, 130), (130, 131), (132, 133), (135, 136), (137, 138)])
me_plane_007.attributes.new('sharp_edge', 'BOOLEAN', 'EDGE').data.foreach_set('value', [ (min(e.vertices), max(e.vertices)) in _k for e in me_plane_007.edges])
me_plane_007.materials.append(mat_remap_1)
me_plane_007.materials.append(mat_remap_2)
me_plane_007.materials.append(mat_remap_3_reflection)
me_plane_007.materials.append(mat_material)
me_plane_007.use_remesh_preserve_volume = False
me_plane_007.use_remesh_preserve_attributes = False
me_plane_007.use_mirror_vertex_groups = False
me_plane_007.update()
me_plane_008 = bpy.data.meshes.new('Plane.008')
me_plane_008.from_pydata([(-0.2417, -0.11, 0.0), (-0.2242, -0.11, 0.518), (-0.2617, -0.11, 0.15), (-0.2617, -0.11, 0.225), (-0.2617, -0.11, 0.25), (-0.2742, -0.11, 0.15), (-0.2742, -0.11, 0.225), (-0.2542, -0.11, 0.0), (-0.2367, -0.11, 0.518), (-0.2742, -0.11, 0.25), (-0.2417, -0.28, 0.0), (-0.2242, -0.28, 0.518), (-0.2367, -0.28, 0.518), (-0.2542, -0.28, 0.0), (-0.2742, -0.28, 0.15), (-0.2742, -0.28, 0.25), (-0.2742, -0.28, 0.225), (-0.2617, -0.28, 0.25), (-0.2617, -0.28, 0.225), (-0.2617, -0.28, 0.15), (-0.2417, -0.1225, 0.0), (-0.2542, -0.1225, 0.0), (-0.2367, -0.1225, 0.518), (-0.2742, -0.1225, 0.15), (-0.2742, -0.1225, 0.25), (-0.2742, -0.1225, 0.225), (-0.2742, -0.2675, 0.15), (-0.2742, -0.2675, 0.25), (-0.2742, -0.2675, 0.225), (-0.2417, -0.2675, 0.0), (-0.2542, -0.2675, 0.0), (-0.2367, -0.2675, 0.518), (-0.2242, -0.1225, 0.518), (-0.2242, -0.2675, 0.518), (-0.2417, 0.28, 0.0), (-0.2242, 0.28, 0.518), (-0.2617, 0.28, 0.15), (-0.2617, 0.28, 0.225), (-0.2617, 0.28, 0.25), (-0.2742, 0.28, 0.15), (-0.2742, 0.28, 0.225), (-0.2542, 0.28, 0.0), (-0.2367, 0.28, 0.518), (-0.2742, 0.28, 0.25), (-0.2417, 0.11, 0.0), (-0.2242, 0.11, 0.518), (-0.2367, 0.11, 0.518), (-0.2542, 0.11, 0.0), (-0.2742, 0.11, 0.15), (-0.2742, 0.11, 0.25), (-0.2742, 0.11, 0.225), (-0.2617, 0.11, 0.25), (-0.2617, 0.11, 0.225), (-0.2617, 0.11, 0.15), (-0.2417, 0.2675, 0.0), (-0.2542, 0.2675, 0.0), (-0.2367, 0.2675, 0.518), (-0.2742, 0.2675, 0.15), (-0.2742, 0.2675, 0.25), (-0.2742, 0.2675, 0.225), (-0.2742, 0.1225, 0.15), (-0.2742, 0.1225, 0.25), (-0.2742, 0.1225, 0.225), (-0.2417, 0.1225, 0.0), (-0.2542, 0.1225, 0.0), (-0.2367, 0.1225, 0.518), (-0.2242, 0.2675, 0.518), (-0.2242, 0.1225, 0.518)], [], [(3, 2, 5, 6), (4, 3, 6, 9), (2, 0, 7, 5), (4, 9, 8, 1), (21, 23, 5, 7), (26, 14, 16, 28), (20, 21, 7, 0), (28, 16, 15, 27), (12, 15, 17, 11), (17, 15, 16, 18), (18, 16, 14, 19), (19, 14, 13, 10), (6, 25, 24, 9), (29, 30, 21, 20), (5, 23, 25, 6), (30, 26, 23, 21), (31, 22, 24, 27), (13, 14, 26, 30), (10, 13, 30, 29), (22, 8, 9, 24), (25, 28, 27, 24), (23, 26, 28, 25), (15, 12, 31, 27), (22, 32, 1, 8), (11, 33, 31, 12), (22, 31, 33, 32), (37, 36, 39, 40), (38, 37, 40, 43), (36, 34, 41, 39), (38, 43, 42, 35), (55, 57, 39, 41), (60, 48, 50, 62), (54, 55, 41, 34), (62, 50, 49, 61), (46, 49, 51, 45), (51, 49, 50, 52), (52, 50, 48, 53), (53, 48, 47, 44), (40, 59, 58, 43), (63, 64, 55, 54), (39, 57, 59, 40), (64, 60, 57, 55), (65, 56, 58, 61), (47, 48, 60, 64), (44, 47, 64, 63), (56, 42, 43, 58), (59, 62, 61, 58), (57, 60, 62, 59), (49, 46, 65, 61), (56, 66, 35, 42), (45, 67, 65, 46), (56, 65, 67, 66)])
me_plane_008.polygons.foreach_set('use_smooth', [True] * 52)
me_plane_008.polygons.foreach_set('material_index', [1, 0, 0, 0, 0, 1, 0, 0, 0, 0, 1, 0, 0, 0, 1, 0, 2, 0, 0, 2, 0, 1, 2, 0, 0, 0, 1, 0, 0, 0, 0, 1, 0, 0, 0, 0, 1, 0, 0, 0, 1, 0, 2, 0, 0, 2, 0, 1, 2, 0, 0, 0])
_k = set([(0, 7), (1, 8), (5, 6), (5, 7), (6, 9), (7, 21), (8, 9), (8, 22), (10, 13), (11, 12), (12, 15), (12, 31), (13, 14), (13, 30), (14, 16), (15, 16), (21, 30), (22, 31), (34, 41), (35, 42), (39, 40), (39, 41), (40, 43), (41, 55), (42, 43), (42, 56), (44, 47), (45, 46), (46, 49), (46, 65), (47, 48), (47, 64), (48, 50), (49, 50), (55, 64), (56, 65)])
me_plane_008.attributes.new('sharp_edge', 'BOOLEAN', 'EDGE').data.foreach_set('value', [ (min(e.vertices), max(e.vertices)) in _k for e in me_plane_008.edges])
me_plane_008.materials.append(mat_remap_1)
me_plane_008.materials.append(mat_remap_2)
me_plane_008.materials.append(mat_remap_3_reflection)
me_plane_008.use_remesh_preserve_volume = False
me_plane_008.use_remesh_preserve_attributes = False
me_plane_008.use_mirror_vertex_groups = False
me_plane_008.update()
me_plane_009 = bpy.data.meshes.new('Plane.009')
me_plane_009.from_pydata([(-0.2117, 0.5, -0.1326), (-0.2117, -0.5, -0.1326), (-0.1419, -0.5, -0.1326), (-0.1419, 0.5, -0.1326), (-0.1768, 0.5, -0.1326), (-0.1768, -0.5, -0.1326), (-0.2304, 0.5, -0.005376), (-0.1419, 0.5, -0.005376), (-0.2279, -0.5, 0.0), (-0.1862, 0.5, -0.005376), (-0.1849, -0.5, 0.0), (-0.1419, -0.5, 0.0)], [], [(0, 4, 5, 1), (5, 2, 11, 10), (9, 7, 3, 4), (3, 7, 11, 2), (4, 3, 2, 5), (8, 6, 0, 1), (1, 5, 10, 8), (9, 4, 0, 6)])
me_plane_009.polygons.foreach_set('use_smooth', [1, 0, 0, 1, 1, 1, 0, 0])
me_plane_009.materials.append(mat_remap_1)
me_plane_009.materials.append(mat_remap_2)
me_plane_009.materials.append(mat_remap_3_reflection)
me_plane_009.use_remesh_preserve_volume = False
me_plane_009.use_remesh_preserve_attributes = False
me_plane_009.use_mirror_vertex_groups = False
me_plane_009.update()
me_plane_010 = bpy.data.meshes.new('Plane.010')
me_plane_010.from_pydata([(0.0, 0.05656, 0.5736), (-0.08062, 0.05656, 0.5736), (-0.08062, -0.05656, 0.5736), (0.0, -0.05656, 0.5736), (-0.08062, -0.05656, 0.5986), (-0.08062, 0.05656, 0.5986), (0.0, 0.05656, 0.5986), (0.0, -0.05656, 0.5986), (0.0, -0.2434, 0.5736), (-0.08062, -0.2434, 0.5736), (-0.08062, -0.3566, 0.5736), (0.0, -0.3566, 0.5736), (-0.08062, -0.3566, 0.5986), (-0.08062, -0.2434, 0.5986), (0.0, -0.2434, 0.5986), (0.0, -0.3566, 0.5986), (0.0, 0.3566, 0.5736), (-0.08062, 0.3566, 0.5736), (-0.08062, 0.2434, 0.5736), (0.0, 0.2434, 0.5736), (-0.08062, 0.2434, 0.5986), (-0.08062, 0.3566, 0.5986), (0.0, 0.3566, 0.5986), (0.0, 0.2434, 0.5986)], [], [(5, 4, 7, 6), (1, 2, 4, 5), (2, 3, 7, 4), (0, 1, 5, 6), (13, 12, 15, 14), (9, 10, 12, 13), (10, 11, 15, 12), (8, 9, 13, 14), (21, 20, 23, 22), (17, 18, 20, 21), (18, 19, 23, 20), (16, 17, 21, 22)])
me_plane_010.materials.append(mat_remap_1)
me_plane_010.materials.append(mat_remap_2)
me_plane_010.materials.append(mat_remap_3_reflection)
me_plane_010.use_remesh_preserve_volume = False
me_plane_010.use_remesh_preserve_attributes = False
me_plane_010.use_mirror_vertex_groups = False
me_plane_010.update()
me_plane_001 = bpy.data.meshes.new('Plane.001')
me_plane_001.from_pydata([(2.604, -1.208, 0.0), (-2.348, -0.6234, 0.9375), (2.604, -1.121, 2.59), (-2.321, -0.5299, 1.25), (-0.7199, -1.121, 2.59), (-0.8542, -1.067, 0.2379), (-1.402, -0.9036, 2.08), (-1.83, -0.8755, 0.4923), (-0.5292, -1.138, 0.0), (-0.5292, -1.121, 2.59), (-2.377, -0.5299, 1.125), (2.604, -1.308, 1.125), (-0.7199, -1.308, 1.125), (-1.83, -0.9598, 1.125), (-0.5292, -1.308, 1.125), (2.604, -1.308, 0.75), (-0.7199, -1.308, 0.75), (-1.83, -0.9598, 0.9375), (-0.5292, -1.308, 1.25), (-1.83, -0.9793, 1.25), (-0.7199, -1.308, 1.25), (2.604, -1.308, 1.25), (-0.5292, -1.308, 0.75), (-1.856, -0.7605, 1.641), (-2.247, -0.6158, 0.7149), (2.604, -1.037, 2.868), (-0.634, -0.904, 2.875), (-0.3787, -1.037, 2.868), (2.604, -5.178e-07, 0.0), (-2.604, 5.13e-07, 0.9375), (-2.43, 4.792e-07, 1.25), (-0.8542, 1.463e-07, 0.2379), (-1.051, 1.788e-07, 2.59), (-1.83, 3.623e-07, 0.4923), (-1.622, 3.113e-07, 2.078), (-0.5292, 6.388e-08, 0.0), (-2.56, 5.045e-07, 1.125), (-2.092, 4.099e-07, 1.612), (-2.32, 4.576e-07, 0.7149), (2.604, -5.178e-07, 2.868), (-0.682, 1.192e-07, 2.875), (-0.5292, 6.388e-08, 2.868), (2.604, -0.5816, 0.0), (-0.8542, -0.5816, 0.2379), (-1.83, -0.4378, 0.4923), (-0.5292, -0.5816, 0.0), (-2.508, -0.25, 1.125), (-2.604, -0.25, 0.9375), (-2.018, -0.4367, 1.612), (2.604, -0.5816, 2.868), (-0.5292, -0.5816, 2.868), (-2.43, -0.25, 1.25), (-1.019, -0.5569, 2.59), (-1.601, -0.5407, 2.076), (-2.32, -0.3138, 0.7149), (-0.6678, -0.5569, 2.875), (-0.8892, -0.8801, 2.59), (-1.452, -1.116, 1.621), (0.3208, -1.208, 0.0), (0.3208, -1.121, 2.59), (0.3208, -1.308, 1.125), (0.3208, -1.308, 1.25), (0.3208, -1.037, 2.868), (0.3208, -1.016e-07, 2.868), (0.3208, -1.016e-07, 0.0), (0.3208, -0.5816, 2.868), (0.3208, -0.5816, 0.0), (0.3208, -1.308, 0.75), (0.4458, -1.208, 0.0), (0.4458, -1.121, 2.59), (0.4458, -0.5816, 2.868), (0.4458, -0.5816, 0.0), (0.4458, -1.26e-07, 2.868), (0.4458, -1.26e-07, 0.0), (0.4458, -1.308, 0.75), (0.4458, -1.308, 1.125), (0.4458, -1.308, 1.25), (1.296, -2.915e-07, 2.868), (1.296, -2.915e-07, 0.0), (1.296, -1.208, 0.0), (1.296, -1.121, 2.59), (1.296, -0.5816, 2.868), (1.296, -0.5816, 0.0), (1.421, -3.158e-07, 2.868), (1.421, -3.158e-07, 0.0), (1.421, -1.308, 0.75), (1.421, -1.308, 1.25), (1.421, -1.308, 1.125), (1.421, -1.208, 0.0), (1.421, -1.121, 2.59), (1.421, -1.037, 2.868), (1.421, -0.5816, 2.868), (1.421, -0.5816, 0.0), (1.296, -1.308, 1.25), (1.296, -1.308, 1.125), (1.296, -1.308, 0.75), (0.5083, -1.208, 0.0), (0.5083, -1.037, 2.868), (0.5083, -0.5816, 2.868), (0.5083, -0.5816, 0.0), (0.5083, -1.381e-07, 2.868), (0.5083, -1.381e-07, 0.0), (1.233, -2.793e-07, 2.868), (1.233, -2.793e-07, 0.0), (1.233, -1.208, 0.0), (1.233, -1.037, 2.868), (1.233, -0.5816, 2.868), (1.233, -0.5816, 0.0), (-0.0687, -0.9596, 0.1535), (-0.0687, -0.8721, 2.574), (-0.0687, -1.06, 0.8422), (-0.0687, -1.06, 1.205), (-0.0687, -1.06, 1.322), (1.864, -0.9596, 0.1535), (1.864, -0.8721, 2.574), (1.864, -1.06, 1.322), (1.864, -1.06, 1.205), (1.864, -1.06, 0.8422), (0.07345, -0.9596, 0.1535), (1.722, -0.9596, 0.1535), (2.271, -4.813e-07, 2.868), (2.271, -4.813e-07, 0.0), (2.271, -1.208, 0.0), (2.271, -1.121, 2.59), (2.271, -1.037, 2.868), (2.271, -0.5816, 2.868), (2.271, -0.5816, 0.0), (2.271, -1.308, 0.75), (2.271, -1.308, 1.25), (2.271, -1.308, 1.125), (2.604, 6.204e-08, 0.75), (2.604, 6.204e-08, 1.125)], [], [(26, 56, 4), (43, 5, 7, 44), (12, 20, 19, 13), (45, 8, 5, 43), (27, 26, 4), (12, 14, 18, 20), (16, 22, 14, 12), (16, 12, 13, 17), (28, 130, 15, 0, 42), (98, 100, 72, 70), (16, 17, 7), (5, 8, 22, 16), (52, 56, 26, 55), (57, 4, 6), (54, 44, 7, 24), (48, 23, 6, 53), (47, 54, 24, 1), (17, 1, 24), (4, 56, 6), (13, 10, 1), (13, 19, 3, 10), (59, 62, 27, 9), (52, 55, 40, 32), (55, 50, 41, 40), (125, 49, 39, 120), (47, 46, 36, 29), (46, 51, 30, 36), (3, 23, 48, 51), (10, 3, 51, 46), (1, 10, 46, 47), (124, 25, 49, 125), (26, 27, 50, 55), (130, 131, 11, 15), (29, 38, 54, 47), (30, 51, 48, 37), (37, 48, 53, 34), (38, 33, 44, 54), (11, 131, 39, 49, 25, 2, 21), (35, 45, 43, 31), (31, 43, 44, 33), (64, 66, 45, 35), (32, 34, 53, 52), (58, 8, 45, 66), (57, 20, 4), (53, 6, 56), (18, 9, 4, 20), (23, 3, 19), (6, 23, 57), (61, 59, 9, 18), (57, 19, 20), (57, 23, 19), (52, 53, 56), (129, 11, 21, 128), (68, 58, 66, 71), (73, 71, 66, 64), (27, 62, 65, 50), (50, 65, 63, 41), (8, 58, 67, 22), (22, 67, 60, 14), (14, 60, 61, 18), (127, 15, 11, 129), (122, 0, 15, 127), (61, 60, 75, 76), (60, 67, 74, 75), (76, 69, 59, 61), (65, 70, 72, 63), (67, 58, 68, 74), (88, 79, 82, 92), (84, 92, 82, 78), (96, 68, 71, 99), (99, 71, 73, 101), (123, 124, 90, 89), (121, 126, 92, 84), (122, 88, 92, 126), (21, 2, 123, 128), (81, 91, 83, 77), (88, 85, 95, 79), (85, 87, 94, 95), (87, 86, 93, 94), (86, 89, 80, 93), (107, 99, 101, 103), (104, 96, 99, 107), (105, 106, 98, 97), (106, 102, 100, 98), (81, 77, 102, 106), (79, 104, 107, 82), (82, 107, 103, 78), (7, 17, 24), (5, 16, 7), (17, 13, 1), (95, 94, 116, 117), (104, 79, 113, 119), (69, 76, 112, 109), (93, 80, 114, 115), (79, 95, 117, 113), (96, 104, 119, 118), (68, 96, 118, 108), (74, 68, 108, 110), (76, 75, 111, 112), (94, 93, 115, 116), (75, 74, 110, 111), (128, 123, 89, 86), (97, 69, 80, 105), (0, 122, 126, 42), (28, 42, 126, 121), (2, 25, 124, 123), (88, 122, 127, 85), (85, 127, 129, 87), (87, 129, 128, 86), (90, 124, 125, 91), (91, 125, 120, 83), (80, 69, 109, 114), (108, 118, 119, 113, 117, 116, 115, 114, 109, 112, 111, 110), (62, 97, 98, 65), (80, 89, 90, 105), (90, 91, 106, 105), (69, 97, 62, 59), (9, 27, 4)])
me_plane_001.polygons.foreach_set('use_smooth', [True] * 118)
me_plane_001.polygons.foreach_set('material_index', [0, 0, 0, 0, 0, 0, 1, 1, 0, 0, 1, 0, 0, 2, 1, 2, 1, 1, 2, 1, 0, 0, 0, 0, 0, 1, 0, 2, 0, 1, 0, 0, 1, 1, 2, 2, 1, 0, 0, 0, 0, 2, 0, 2, 2, 0, 2, 2, 2, 2, 2, 2, 0, 0, 0, 0, 0, 0, 1, 0, 1, 0, 0, 1, 0, 0, 0, 0, 0, 0, 0, 0, 0, 0, 0, 0, 0, 1, 0, 0, 0, 0, 0, 0, 0, 0, 0, 1, 0, 1, 3, 3, 3, 3, 3, 3, 3, 3, 3, 3, 3, 2, 0, 0, 0, 0, 0, 1, 0, 0, 0, 3, 3, 0, 0, 0, 0, 0])
_k = set([(0, 15), (0, 42), (0, 122), (1, 47), (2, 21), (2, 25), (3, 19), (3, 51), (4, 20), (4, 56), (8, 58), (9, 18), (9, 59), (11, 15), (11, 21), (18, 61), (19, 20), (25, 49), (25, 124), (26, 27), (26, 55), (27, 62), (28, 42), (29, 47), (30, 51), (32, 52), (39, 49), (40, 55), (52, 56), (58, 68), (59, 61), (62, 97), (68, 74), (68, 96), (68, 108), (69, 76), (69, 80), (74, 75), (75, 76), (79, 88), (79, 95), (79, 104), (79, 113), (80, 93), (86, 89), (86, 128), (88, 122), (89, 123), (90, 105), (90, 124), (93, 94), (94, 95), (96, 104), (97, 105), (108, 110), (108, 118), (109, 112), (109, 114), (110, 111), (111, 112), (113, 117), (113, 119), (114, 115), (115, 116), (116, 117), (118, 119), (123, 128)])
me_plane_001.attributes.new('sharp_edge', 'BOOLEAN', 'EDGE').data.foreach_set('value', [ (min(e.vertices), max(e.vertices)) in _k for e in me_plane_001.edges])
me_plane_001.materials.append(mat_remap_1)
me_plane_001.materials.append(mat_remap_2)
me_plane_001.materials.append(mat_remap_3_reflection)
me_plane_001.materials.append(mat_material)
me_plane_001.use_remesh_preserve_volume = False
me_plane_001.use_remesh_preserve_attributes = False
me_plane_001.use_mirror_vertex_groups = False
me_plane_001.update()
me_plane_005 = bpy.data.meshes.new('Plane.005')
me_plane_005.from_pydata([(0.2417, 0.08917, 0.0), (0.2242, 0.08917, 0.518), (0.2617, 0.08917, 0.15), (0.2617, 0.08917, 0.225), (0.2617, 0.08917, 0.25), (0.2742, 0.08917, 0.15), (0.2742, 0.08917, 0.225), (0.2542, 0.08917, 0.0), (0.2367, 0.08917, 0.518), (0.2742, 0.08917, 0.25), (0.2417, 0.2592, 0.0), (0.2242, 0.2592, 0.518), (0.2367, 0.2592, 0.518), (0.2542, 0.2592, 0.0), (0.2742, 0.2592, 0.15), (0.2742, 0.2592, 0.25), (0.2742, 0.2592, 0.225), (0.2617, 0.2592, 0.25), (0.2617, 0.2592, 0.225), (0.2617, 0.2592, 0.15), (0.2417, 0.1017, 0.0), (0.2542, 0.1017, 0.0), (0.2367, 0.1017, 0.518), (0.2742, 0.1017, 0.15), (0.2742, 0.1017, 0.25), (0.2742, 0.1017, 0.225), (0.2742, 0.2467, 0.15), (0.2742, 0.2467, 0.25), (0.2742, 0.2467, 0.225), (0.2417, 0.2467, 0.0), (0.2542, 0.2467, 0.0), (0.2367, 0.2467, 0.518), (0.2242, 0.1017, 0.518), (0.2242, 0.2467, 0.518)], [], [(3, 2, 5, 6), (4, 3, 6, 9), (2, 0, 7, 5), (12, 31, 27, 15), (12, 15, 17, 11), (21, 23, 5, 7), (26, 14, 16, 28), (20, 21, 7, 0), (1, 4, 9, 8), (28, 16, 15, 27), (22, 8, 9, 24), (17, 15, 16, 18), (18, 16, 14, 19), (19, 14, 13, 10), (6, 25, 24, 9), (29, 30, 21, 20), (5, 23, 25, 6), (30, 26, 23, 21), (31, 22, 24, 27), (13, 14, 26, 30), (10, 13, 30, 29), (25, 28, 27, 24), (23, 26, 28, 25), (22, 32, 1, 8), (11, 33, 31, 12), (22, 31, 33, 32)])
me_plane_005.polygons.foreach_set('use_smooth', [True] * 26)
me_plane_005.polygons.foreach_set('material_index', [1, 0, 0, 2, 0, 0, 1, 0, 0, 0, 2, 0, 1, 0, 0, 0, 1, 0, 2, 0, 0, 0, 1, 0, 0, 0])
_k = set([(0, 7), (1, 8), (5, 6), (5, 7), (6, 9), (7, 21), (8, 9), (8, 22), (9, 24), (10, 13), (11, 12), (12, 15), (12, 31), (13, 14), (13, 30), (14, 16), (15, 16), (15, 27), (21, 30), (22, 31), (24, 27)])
me_plane_005.attributes.new('sharp_edge', 'BOOLEAN', 'EDGE').data.foreach_set('value', [ (min(e.vertices), max(e.vertices)) in _k for e in me_plane_005.edges])
me_plane_005.materials.append(mat_remap_1)
me_plane_005.materials.append(mat_remap_2)
me_plane_005.materials.append(mat_remap_3_reflection)
me_plane_005.use_remesh_preserve_volume = False
me_plane_005.use_remesh_preserve_attributes = False
me_plane_005.use_mirror_vertex_groups = False
me_plane_005.update()
me_plane_003 = bpy.data.meshes.new('Plane.003')
me_plane_003.from_pydata([(-2.98e-08, 0.05016, 0.5736), (0.08062, 0.05016, 0.5736), (0.08062, 0.1633, 0.5736), (-8.941e-08, 0.1633, 0.5736), (0.08062, 0.1633, 0.5986), (0.08062, 0.05016, 0.5986), (-2.98e-08, 0.05016, 0.5986), (-8.941e-08, 0.1633, 0.5986), (-1.714e-07, 0.3002, 0.5736), (0.08062, 0.3002, 0.5736), (0.08062, 0.4133, 0.5736), (-2.31e-07, 0.4133, 0.5736), (0.08062, 0.4133, 0.5986), (0.08062, 0.3002, 0.5986), (-1.714e-07, 0.3002, 0.5986), (-2.31e-07, 0.4133, 0.5986)], [], [(5, 4, 7, 6), (1, 2, 4, 5), (2, 3, 7, 4), (0, 1, 5, 6), (13, 12, 15, 14), (9, 10, 12, 13), (10, 11, 15, 12), (8, 9, 13, 14)])
me_plane_003.materials.append(mat_remap_1)
me_plane_003.materials.append(mat_remap_2)
me_plane_003.materials.append(mat_remap_3_reflection)
me_plane_003.use_remesh_preserve_volume = False
me_plane_003.use_remesh_preserve_attributes = False
me_plane_003.use_mirror_vertex_groups = False
me_plane_003.update()
me_plane_002 = bpy.data.meshes.new('Plane.002')
me_plane_002.from_pydata([(0.2117, 0.5, -0.1326), (0.1619, 0.5, -0.1326), (0.1868, 0.5, -0.1326), (0.2279, 0.5, 0.0), (0.1949, 0.5, 0.0), (0.1619, 0.5, 0.0), (0.2117, -0.01198, -0.1326), (0.1619, -0.01198, -0.1326), (0.1868, -0.01198, -0.1326), (0.2304, -0.01198, -9.313e-10), (0.1619, -0.01198, 0.0), (0.2117, -0.09168, -0.06753), (0.1619, -0.09168, -0.06753), (0.1868, -0.09168, -0.06753), (0.2304, -0.1324, 0.08134), (0.1619, -0.1324, 0.08134), (0.1962, -0.1324, 0.08134)], [], [(2, 8, 7, 1), (2, 1, 5, 4), (9, 6, 0, 3), (1, 7, 10, 5), (0, 2, 4, 3), (10, 7, 12, 15), (16, 15, 12, 13), (16, 13, 11, 14), (8, 6, 11, 13), (0, 6, 8, 2), (6, 9, 14, 11), (7, 8, 13, 12)])
me_plane_002.polygons.foreach_set('use_smooth', [1, 0, 1, 1, 0, 1, 1, 1, 1, 1, 1, 1])
me_plane_002.materials.append(mat_remap_1)
me_plane_002.materials.append(mat_remap_2)
me_plane_002.materials.append(mat_remap_3_reflection)
me_plane_002.use_remesh_preserve_volume = False
me_plane_002.use_remesh_preserve_attributes = False
me_plane_002.use_mirror_vertex_groups = False
me_plane_002.update()
me_plane_004 = bpy.data.meshes.new('Plane.004')
me_plane_004.from_pydata([(-0.5, -0.5, 0.0), (-0.5, 0.5, 0.0), (0.5, 0.5, 0.0), (0.5, -0.5, 0.0)], [], [(1, 2, 3, 0)])
me_plane_004.use_remesh_preserve_volume = False
me_plane_004.use_remesh_preserve_attributes = False
me_plane_004.use_mirror_vertex_groups = False
me_plane_004.update()
me_plane = bpy.data.meshes.new('Plane')
me_plane.from_pydata([(-0.5, -0.5, 0.0), (-0.5, 0.5, 0.0), (0.5, 0.5, 0.0), (-0.5, 0.5, 0.8165), (0.5, 0.5, 0.8165), (0.5, -0.5, 0.8165), (0.5, -0.5, 0.0), (-0.5, -0.5, 0.8165)], [], [(1, 2, 6, 0), (5, 7, 3, 4), (1, 3, 4, 2), (2, 4, 5, 6), (6, 5, 7, 0), (0, 7, 3, 1)])
me_plane.use_remesh_preserve_volume = False
me_plane.use_remesh_preserve_attributes = False
me_plane.use_mirror_vertex_groups = False
me_plane.update()

# ---- objects
ob_reflection_sphere = bpy.data.objects.new('Reflection Sphere', me_sphere)
ob_vehicle = bpy.data.objects.new('Vehicle', None)
ob_trackmask = bpy.data.objects.new('TrackMask', me_cube)
ob_middle_car = bpy.data.objects.new('Middle Car', me_plane_007)
ob_middle_car_door = bpy.data.objects.new('Middle Car-Door', me_plane_008)
ob_middle_car_flanges = bpy.data.objects.new('Middle Car-Flanges', me_plane_009)
ob_middle_car_top = bpy.data.objects.new('Middle Car-Top', me_plane_010)
ob_front_car = bpy.data.objects.new('Front Car', me_plane_001)
ob_front_car_door = bpy.data.objects.new('Front Car-Door', me_plane_005)
ob_front_car_top = bpy.data.objects.new('Front Car-Top', me_plane_003)
ob_front_car_flanges = bpy.data.objects.new('Front Car-Flanges', me_plane_002)
ob_unit_square = bpy.data.objects.new('Unit Square', me_plane_004)
ob_cameracenter = bpy.data.objects.new('CameraCenter', None)
ob_sun_001 = bpy.data.objects.new('Sun.001', light_sun_001)
ob_camera = bpy.data.objects.new('Camera', cam_camera)
ob_sun = bpy.data.objects.new('Sun', light_sun)
ob_unit_cube = bpy.data.objects.new('Unit Cube', me_plane)

# ---- transforms, parenting, visibility, modifiers, constraints
ob_reflection_sphere.location = (0.0, 0.0, 0.0)
ob_reflection_sphere.scale = (0.9, 0.9, 0.9)
ob_reflection_sphere.hide_viewport = True
ob_reflection_sphere.lineart.crease_threshold = 0.0
ob_vehicle.location = (0.0, 0.0, 0.0)
ob_vehicle.empty_image_offset = (0.0, 0.0)
ob_vehicle.lineart.crease_threshold = 0.0
ob_trackmask.parent = ob_vehicle
ob_trackmask.location = (0.0, 0.0, 0.0)
ob_trackmask.lineart.crease_threshold = 0.0
ob_middle_car.parent = ob_vehicle
ob_middle_car.matrix_parent_inverse = Matrix(((0.2, 0.0, 0.0, 0.0), (0.0, 0.2, 0.0, 0.0), (0.0, 0.0, 0.2, 0.0), (0.0, 0.0, 0.0, 1.0)))
ob_middle_car.location = (0.0, 0.0, 0.0)
ob_middle_car.lineart.crease_threshold = 0.0
_m = ob_middle_car.modifiers.new('Mirror', 'MIRROR')
_m = ob_middle_car.modifiers.new('EdgeSplit', 'EDGE_SPLIT')
_m.use_edge_angle = False
ob_middle_car_door.parent = ob_middle_car
ob_middle_car_door.matrix_parent_inverse = Matrix(((5.0, 0.0, 0.0, 0.0), (0.0, 5.0, 0.0, 0.0), (0.0, 0.0, 5.0, 0.0), (0.0, 0.0, 0.0, 1.0)))
ob_middle_car_door.location = (0.0, 0.0, 0.0)
ob_middle_car_door.lineart.crease_threshold = 0.0
_m = ob_middle_car_door.modifiers.new('Mirror', 'MIRROR')
_m = ob_middle_car_door.modifiers.new('EdgeSplit', 'EDGE_SPLIT')
_m.use_edge_angle = False
ob_middle_car_flanges.parent = ob_middle_car
ob_middle_car_flanges.matrix_parent_inverse = Matrix(((5.0, 0.0, 0.0, 0.0), (0.0, 5.0, 0.0, 0.0), (0.0, 0.0, 5.0, 0.0), (0.0, 0.0, 0.0, 1.0)))
ob_middle_car_flanges.location = (0.0, 0.0, 0.0)
ob_middle_car_flanges.lineart.crease_threshold = 0.0
_m = ob_middle_car_flanges.modifiers.new('Mirror', 'MIRROR')
ob_middle_car_top.parent = ob_middle_car
ob_middle_car_top.matrix_parent_inverse = Matrix(((5.0, 0.0, 0.0, 0.0), (0.0, 5.0, 0.0, 0.0), (0.0, 0.0, 5.0, 0.0), (0.0, 0.0, 0.0, 1.0)))
ob_middle_car_top.location = (0.0, 0.0, 0.0)
ob_middle_car_top.lineart.crease_threshold = 0.0
_m = ob_middle_car_top.modifiers.new('Mirror', 'MIRROR')
_m = ob_middle_car_top.modifiers.new('EdgeSplit', 'EDGE_SPLIT')
_m.use_edge_angle = False
ob_front_car.parent = ob_vehicle
ob_front_car.matrix_parent_inverse = Matrix(((0.2, 0.0, 0.0, 0.0), (0.0, 0.2, 0.0, 0.0), (0.0, 0.0, 0.2, 0.0), (0.0, 0.0, 0.0, 1.0)))
ob_front_car.location = (0.0, 0.0, 0.0)
ob_front_car.rotation_euler = (0.0, 0.0, 1.571)
ob_front_car.scale = (0.0, 0.0, 0.0)
ob_front_car.lineart.crease_threshold = 0.0
_m = ob_front_car.modifiers.new('Mirror', 'MIRROR')
_m.use_axis = (False, True, False)
_m = ob_front_car.modifiers.new('EdgeSplit', 'EDGE_SPLIT')
_m.use_edge_angle = False
ob_front_car_door.parent = ob_front_car
ob_front_car_door.matrix_parent_inverse = Matrix(((-2.96e-06, 5.0, 0.0, 0.0), (-5.0, -2.96e-06, 0.0, 0.0), (0.0, 0.0, 5.0, 0.0), (0.0, 0.0, 0.0, 1.0)))
ob_front_car_door.location = (0.0, 0.0, 0.0)
ob_front_car_door.lineart.crease_threshold = 0.0
_m = ob_front_car_door.modifiers.new('Mirror', 'MIRROR')
_m = ob_front_car_door.modifiers.new('EdgeSplit', 'EDGE_SPLIT')
_m.use_edge_angle = False
ob_front_car_top.parent = ob_front_car
ob_front_car_top.matrix_parent_inverse = Matrix(((-2.96e-06, 5.0, 0.0, 0.0), (-5.0, -2.96e-06, 0.0, 0.0), (0.0, 0.0, 5.0, 0.0), (0.0, 0.0, 0.0, 1.0)))
ob_front_car_top.location = (0.0, 0.0, 0.0)
ob_front_car_top.lineart.crease_threshold = 0.0
_m = ob_front_car_top.modifiers.new('Mirror', 'MIRROR')
_m = ob_front_car_top.modifiers.new('EdgeSplit', 'EDGE_SPLIT')
_m.use_edge_angle = False
ob_front_car_flanges.parent = ob_front_car
ob_front_car_flanges.matrix_parent_inverse = Matrix(((-2.96e-06, 5.0, 0.0, 0.0), (-5.0, -2.96e-06, 0.0, 0.0), (0.0, 0.0, 5.0, 0.0), (0.0, 0.0, 0.0, 1.0)))
ob_front_car_flanges.location = (0.0, 0.0, 0.0)
ob_front_car_flanges.lineart.crease_threshold = 0.0
_m = ob_front_car_flanges.modifiers.new('Mirror', 'MIRROR')
ob_unit_square.location = (0.0, 0.0, 0.0)
ob_unit_square.hide_render = True
ob_unit_square.display_type = 'WIRE'
ob_unit_square.lineart.crease_threshold = 0.0
ob_cameracenter.location = (0.0, 0.0, 0.0)
ob_cameracenter.rotation_euler = (0.0, -0.0, 3.142)
ob_cameracenter.empty_image_offset = (0.0, 0.0)
ob_cameracenter.hide_viewport = True
ob_cameracenter.lineart.crease_threshold = 0.0
ob_sun_001.parent = ob_cameracenter
ob_sun_001.location = (-4.99, -14.97, -4.074)
ob_sun_001.rotation_euler = (4.189, 1.047, 2.356)
ob_sun_001.lineart.crease_threshold = 0.0
ob_camera.parent = ob_cameracenter
ob_camera.location = (10.0, -10.0, 8.173)
ob_camera.rotation_euler = (1.047, 0.0, 0.7854)
ob_camera.lock_rotations_4d = False
ob_camera.empty_display_type = 'ARROWS'
ob_camera.color = (0.0, 0.0, 0.0, 0.0)
ob_camera.display_type = 'WIRE'
ob_camera.lineart.crease_threshold = 0.0
ob_sun.parent = ob_cameracenter
ob_sun.location = (9.979, 9.979, 8.148)
ob_sun.rotation_euler = (1.047, -0.0, 2.356)
ob_sun.lineart.crease_threshold = 0.0
ob_unit_cube.location = (0.0, 0.0, 0.0)
ob_unit_cube.hide_viewport = True
ob_unit_cube.hide_render = True
ob_unit_cube.display_type = 'WIRE'
ob_unit_cube.lineart.crease_threshold = 0.0

# ---- collection membership
col_collection_1.objects.link(ob_reflection_sphere)
col_collection_1.objects.link(ob_vehicle)
col_collection_1.objects.link(ob_trackmask)
col_collection_1.objects.link(ob_middle_car)
col_collection_1.objects.link(ob_middle_car_door)
col_collection_1.objects.link(ob_middle_car_flanges)
col_collection_1.objects.link(ob_middle_car_top)
col_collection_1.objects.link(ob_front_car)
col_collection_1.objects.link(ob_front_car_door)
col_collection_1.objects.link(ob_front_car_top)
col_collection_1.objects.link(ob_front_car_flanges)
col_collection_1.objects.link(ob_unit_square)
col_collection_1.objects.link(ob_cameracenter)
col_collection_1.objects.link(ob_sun_001)
col_collection_1.objects.link(ob_camera)
col_collection_1.objects.link(ob_sun)
col_collection_1.objects.link(ob_unit_cube)
col_collection_2.objects.link(ob_reflection_sphere)
def _layer_coll(name, lc=None):
    lc = lc or bpy.context.view_layer.layer_collection
    for c in lc.children:
        if c.name == name: return c
        r = _layer_coll(name, c)
        if r: return r
_layer_coll('Collection 2').indirect_only = True

# ---- scene / render settings (as saved in the file)
scene.camera = ob_camera
scene.frame_start = 0; scene.frame_end = 422; scene.frame_set(3)
scene.render.engine = 'BLENDER_EEVEE_NEXT'
scene.render.resolution_x = 256
scene.render.resolution_y = 256
scene.render.fps = 4
scene.render.dither_intensity = 0.0
scene.render.film_transparent = True
scene.cycles.use_denoising = False
scene.cycles.samples = 10
scene.cycles.sampling_pattern = 'TABULATED_SOBOL'
scene.cycles.light_sampling_threshold = 0.0
scene.cycles.use_adaptive_sampling = False
scene.cycles.use_light_tree = False
scene.cycles.blur_glossy = 0.0
scene.cycles.pixel_filter_type = 'GAUSSIAN'
scene.cycles.sample_clamp_indirect = 0.0
scene.view_settings.view_transform = 'Standard'
bpy.context.view_layer.update()
